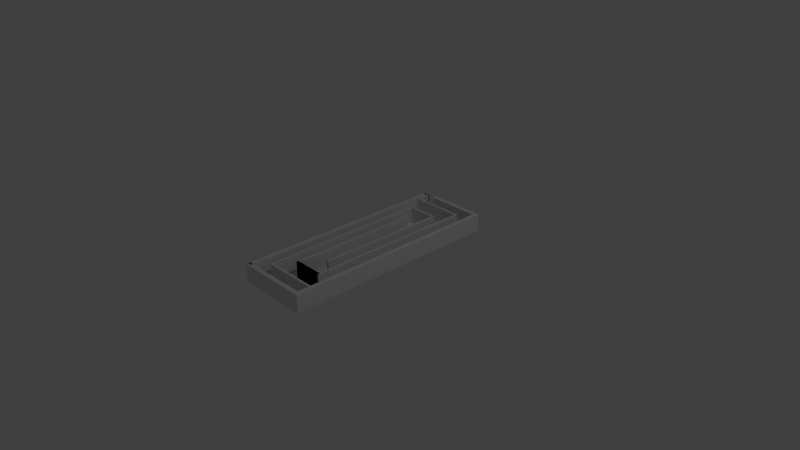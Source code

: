 # Source: maze.blend  (saved by Blender 2.79.0; exported with 4.5.12 LTS)
import bpy
from mathutils import Matrix  # noqa: F401  (used for matrix-valued properties, if any)

bpy.ops.wm.read_factory_settings(use_empty=True)
scene = bpy.context.scene
scene.name = 'Scene'

# ---- collections
col_collection_1 = bpy.data.collections.new('Collection 1'); scene.collection.children.link(col_collection_1)

# ---- world
world_world = bpy.data.worlds.new('World'); scene.world = world_world
world_world.color = (0.05088, 0.05088, 0.05088)
world_world.use_sun_shadow = False
world_world.sun_shadow_jitter_overblur = 0.0
world_world.cycles.sampling_method = 'MANUAL'

# ---- cameras
cam_camera = bpy.data.cameras.new('Camera')
cam_camera.clip_end = 100.0
cam_camera.lens = 35.0
cam_camera.sensor_width = 32.0
cam_camera.sensor_height = 18.0
cam_camera.ortho_scale = 7.314
cam_camera.dof.focus_distance = 0.0
cam_camera.dof.aperture_fstop = 128.0

# ---- lights
light_lamp = bpy.data.lights.new('Lamp', 'POINT')
light_lamp.transmission_factor = 0.0
light_lamp.cutoff_distance = 30.0
light_lamp.energy = 100.0
light_lamp.shadow_buffer_clip_start = 1.001
light_lamp.shadow_soft_size = 0.1
light_lamp.shadow_maximum_resolution = 0.006
light_lamp.use_absolute_resolution = True

# ---- meshes
me_plane_006 = bpy.data.meshes.new('Plane.006')
me_plane_006.from_pydata([(-1.0, -1.0, 0.0), (-1.0, 1.0, 0.0), (1.0, 1.0, 0.0), (-1.0, 0.0, 0.0), (0.0, -1.0, 0.0), (1.0, 0.0, 0.0), (0.0, 1.0, 0.0), (0.0, 0.0, 0.0), (-1.0, -0.5, 0.0), (0.5, -1.0, 0.0), (1.0, 0.5, 0.0), (-0.5, 1.0, 0.0), (-1.0, 0.5, 0.0), (-0.5, -1.0, 0.0), (1.0, -0.5, 0.0), (0.5, 1.0, 0.0), (0.0, 0.5, 0.0), (0.0, -0.5, 0.0), (-0.5, 0.0, 0.0), (0.5, 0.0, 0.0), (0.5, -0.5, 0.0), (-0.5, -0.5, 0.0), (-0.5, 0.5, 0.0), (0.5, 0.5, 0.0), (-1.0, -0.75, 0.0), (1.0, 0.75, 0.0), (-0.75, 1.0, 0.0), (-1.0, 0.25, 0.0), (-0.25, -1.0, 0.0), (1.0, -0.25, 0.0), (0.25, 1.0, 0.0), (0.0, 0.75, 0.0), (0.0, -0.25, 0.0), (-0.75, 0.0, 0.0), (0.25, 0.0, 0.0), (-1.0, -0.25, 0.0), (0.25, -1.0, 0.0), (1.0, 0.25, 0.0), (-0.25, 1.0, 0.0), (-1.0, 0.75, 0.0), (-0.75, -1.0, 0.0), (1.0, -0.75, 0.0), (0.75, 1.0, 0.0), (0.0, 0.25, 0.0), (0.0, -0.75, 0.0), (-0.25, 0.0, 0.0), (0.75, 0.0, 0.0), (0.5, -0.25, 0.0), (0.5, -0.75, 0.0), (0.25, -0.5, 0.0), (0.75, -0.5, 0.0), (-0.5, -0.25, 0.0), (-0.5, -0.75, 0.0), (-0.75, -0.5, 0.0), (-0.25, -0.5, 0.0), (-0.5, 0.75, 0.0), (-0.5, 0.25, 0.0), (-0.75, 0.5, 0.0), (-0.25, 0.5, 0.0), (0.5, 0.75, 0.0), (0.5, 0.25, 0.0), (0.25, 0.5, 0.0), (0.75, 0.5, 0.0), (0.75, 0.25, 0.0), (0.25, 0.25, 0.0), (0.25, 0.75, 0.0), (-0.25, 0.25, 0.0), (-0.75, 0.25, 0.0), (-0.75, 0.75, 0.0), (-0.25, -0.75, 0.0), (-0.75, -0.75, 0.0), (-0.75, -0.25, 0.0), (0.75, -0.75, 0.0), (0.25, -0.75, 0.0), (0.25, -0.25, 0.0), (0.75, -0.25, 0.0), (-0.25, -0.25, 0.0), (-0.25, 0.75, 0.0), (0.75, 0.75, 0.0), (-1.0, -0.875, 0.0), (1.0, 0.875, 0.0), (-0.875, 1.0, 0.0), (-1.0, 0.125, 0.0), (-0.125, -1.0, 0.0), (1.0, -0.125, 0.0), (0.125, 1.0, 0.0), (0.0, 0.875, 0.0), (0.0, -0.125, 0.0), (-0.875, 0.0, 0.0), (0.125, 0.0, 0.0), (-1.0, -0.375, 0.0), (0.375, -1.0, 0.0), (1.0, 0.375, 0.0), (-0.375, 1.0, 0.0), (-1.0, 0.625, 0.0), (-0.625, -1.0, 0.0), (1.0, -0.625, 0.0), (0.625, 1.0, 0.0), (0.0, 0.375, 0.0), (0.0, -0.625, 0.0), (-0.375, 0.0, 0.0), (0.625, 0.0, 0.0), (0.5, -0.125, 0.0), (0.5, -0.625, 0.0), (0.125, -0.5, 0.0), (0.625, -0.5, 0.0), (-0.5, -0.125, 0.0), (-0.5, -0.625, 0.0), (-0.875, -0.5, 0.0), (-0.375, -0.5, 0.0), (-0.5, 0.875, 0.0), (-0.5, 0.375, 0.0), (-0.875, 0.5, 0.0), (-0.375, 0.5, 0.0), (0.5, 0.875, 0.0), (0.5, 0.375, 0.0), (0.125, 0.5, 0.0), (0.625, 0.5, 0.0), (-1.0, -0.625, 0.0), (0.625, -1.0, 0.0), (1.0, 0.625, 0.0), (-0.625, 1.0, 0.0), (-1.0, 0.375, 0.0), (-0.375, -1.0, 0.0), (1.0, -0.375, 0.0), (0.375, 1.0, 0.0), (0.0, 0.625, 0.0), (0.0, -0.375, 0.0), (-0.625, 0.0, 0.0), (0.375, 0.0, 0.0), (-1.0, -0.125, 0.0), (0.125, -1.0, 0.0), (1.0, 0.125, 0.0), (-0.125, 1.0, 0.0), (-1.0, 0.875, 0.0), (-0.875, -1.0, 0.0), (1.0, -0.875, 0.0), (0.875, 1.0, 0.0), (0.0, 0.125, 0.0), (0.0, -0.875, 0.0), (-0.125, 0.0, 0.0), (0.875, 0.0, 0.0), (0.5, -0.375, 0.0), (0.5, -0.875, 0.0), (0.375, -0.5, 0.0), (0.875, -0.5, 0.0), (-0.5, -0.375, 0.0), (-0.5, -0.875, 0.0), (-0.625, -0.5, 0.0), (-0.125, -0.5, 0.0), (-0.5, 0.625, 0.0), (-0.5, 0.125, 0.0), (-0.625, 0.5, 0.0), (-0.125, 0.5, 0.0), (0.5, 0.625, 0.0), (0.5, 0.125, 0.0), (0.375, 0.5, 0.0), (0.875, 0.5, 0.0), (0.75, 0.375, 0.0), (0.75, 0.125, 0.0), (0.625, 0.25, 0.0), (0.875, 0.25, 0.0), (0.25, 0.375, 0.0), (0.25, 0.125, 0.0), (0.125, 0.25, 0.0), (0.375, 0.25, 0.0), (0.25, 0.875, 0.0), (0.25, 0.625, 0.0), (0.125, 0.75, 0.0), (0.375, 0.75, 0.0), (-0.25, 0.375, 0.0), (-0.25, 0.125, 0.0), (-0.375, 0.25, 0.0), (-0.125, 0.25, 0.0), (-0.75, 0.375, 0.0), (-0.75, 0.125, 0.0), (-0.875, 0.25, 0.0), (-0.625, 0.25, 0.0), (-0.75, 0.875, 0.0), (-0.75, 0.625, 0.0), (-0.875, 0.75, 0.0), (-0.625, 0.75, 0.0), (-0.25, -0.625, 0.0), (-0.25, -0.875, 0.0), (-0.375, -0.75, 0.0), (-0.125, -0.75, 0.0), (-0.75, -0.625, 0.0), (-0.75, -0.875, 0.0), (-0.875, -0.75, 0.0), (-0.625, -0.75, 0.0), (-0.75, -0.125, 0.0), (-0.75, -0.375, 0.0), (-0.875, -0.25, 0.0), (-0.625, -0.25, 0.0), (0.75, -0.625, 0.0), (0.75, -0.875, 0.0), (0.625, -0.75, 0.0), (0.875, -0.75, 0.0), (0.25, -0.625, 0.0), (0.25, -0.875, 0.0), (0.125, -0.75, 0.0), (0.375, -0.75, 0.0), (0.25, -0.125, 0.0), (0.25, -0.375, 0.0), (0.125, -0.25, 0.0), (0.375, -0.25, 0.0), (0.75, -0.125, 0.0), (0.75, -0.375, 0.0), (0.625, -0.25, 0.0), (0.875, -0.25, 0.0), (-0.25, -0.125, 0.0), (-0.25, -0.375, 0.0), (-0.375, -0.25, 0.0), (-0.125, -0.25, 0.0), (-0.25, 0.875, 0.0), (-0.25, 0.625, 0.0), (-0.375, 0.75, 0.0), (-0.125, 0.75, 0.0), (0.75, 0.875, 0.0), (0.75, 0.625, 0.0), (0.625, 0.75, 0.0), (0.875, 0.75, 0.0), (0.875, 0.625, 0.0), (0.625, 0.625, 0.0), (0.625, 0.875, 0.0), (-0.125, 0.625, 0.0), (-0.375, 0.625, 0.0), (-0.375, 0.875, 0.0), (-0.125, -0.375, 0.0), (-0.375, -0.375, 0.0), (-0.375, -0.125, 0.0), (0.875, -0.375, 0.0), (0.625, -0.375, 0.0), (0.625, -0.125, 0.0), (0.375, -0.375, 0.0), (0.125, -0.375, 0.0), (0.125, -0.125, 0.0), (0.375, -0.875, 0.0), (0.125, -0.875, 0.0), (0.125, -0.625, 0.0), (0.875, -0.875, 0.0), (0.625, -0.875, 0.0), (0.625, -0.625, 0.0), (-0.625, -0.375, 0.0), (-0.875, -0.375, 0.0), (-0.875, -0.125, 0.0), (-0.625, -0.875, 0.0), (-0.875, -0.875, 0.0), (-0.875, -0.625, 0.0), (-0.125, -0.875, 0.0), (-0.375, -0.875, 0.0), (-0.375, -0.625, 0.0), (-0.625, 0.625, 0.0), (-0.875, 0.625, 0.0), (-0.875, 0.875, 0.0), (-0.625, 0.125, 0.0), (-0.875, 0.125, 0.0), (-0.875, 0.375, 0.0), (-0.125, 0.125, 0.0), (-0.375, 0.125, 0.0), (-0.375, 0.375, 0.0), (0.375, 0.625, 0.0), (0.125, 0.625, 0.0), (0.125, 0.875, 0.0), (0.375, 0.125, 0.0), (0.125, 0.125, 0.0), (0.125, 0.375, 0.0), (0.875, 0.125, 0.0), (0.625, 0.125, 0.0), (0.625, 0.375, 0.0), (0.875, 0.375, 0.0), (0.375, 0.375, 0.0), (0.375, 0.875, 0.0), (-0.125, 0.375, 0.0), (-0.625, 0.375, 0.0), (-0.625, 0.875, 0.0), (-0.125, -0.625, 0.0), (-0.625, -0.625, 0.0), (-0.625, -0.125, 0.0), (0.875, -0.625, 0.0), (0.375, -0.625, 0.0), (0.375, -0.125, 0.0), (0.875, -0.125, 0.0), (-0.125, -0.125, 0.0), (-0.125, 0.875, 0.0), (0.875, 0.875, 0.0)], [], [(285, 80, 2, 137), (284, 86, 6, 133), (283, 87, 7, 140), (282, 84, 5, 141), (281, 102, 19, 129), (280, 103, 20, 144), (279, 96, 14, 145), (278, 106, 18, 128), (277, 107, 21, 148), (276, 99, 17, 149), (275, 110, 11, 121), (274, 111, 22, 152), (273, 98, 16, 153), (272, 114, 15, 125), (271, 115, 23, 156), (270, 92, 10, 157), (269, 158, 62, 117), (268, 159, 63, 160), (267, 132, 37, 161), (266, 162, 61, 116), (265, 163, 64, 164), (264, 155, 60, 165), (263, 166, 30, 85), (262, 167, 65, 168), (261, 154, 59, 169), (260, 170, 58, 113), (259, 171, 66, 172), (258, 138, 43, 173), (257, 174, 57, 112), (256, 175, 67, 176), (255, 151, 56, 177), (254, 178, 26, 81), (253, 179, 68, 180), (252, 150, 55, 181), (251, 182, 54, 109), (250, 183, 69, 184), (249, 139, 44, 185), (248, 186, 53, 108), (247, 187, 70, 188), (246, 147, 52, 189), (245, 190, 33, 88), (244, 191, 71, 192), (243, 146, 51, 193), (242, 194, 50, 105), (241, 195, 72, 196), (240, 136, 41, 197), (239, 198, 49, 104), (238, 199, 73, 200), (237, 143, 48, 201), (236, 202, 34, 89), (235, 203, 74, 204), (234, 142, 47, 205), (233, 206, 46, 101), (232, 207, 75, 208), (231, 124, 29, 209), (230, 210, 45, 100), (229, 211, 76, 212), (228, 127, 32, 213), (227, 214, 38, 93), (226, 215, 77, 216), (225, 126, 31, 217), (224, 218, 42, 97), (223, 219, 78, 220), (222, 120, 25, 221), (219, 222, 221, 78), (62, 157, 222, 219), (157, 10, 120, 222), (154, 223, 220, 59), (23, 117, 223, 154), (117, 62, 219, 223), (114, 224, 97, 15), (59, 220, 224, 114), (220, 78, 218, 224), (215, 225, 217, 77), (58, 153, 225, 215), (153, 16, 126, 225), (150, 226, 216, 55), (22, 113, 226, 150), (113, 58, 215, 226), (110, 227, 93, 11), (55, 216, 227, 110), (216, 77, 214, 227), (211, 228, 213, 76), (54, 149, 228, 211), (149, 17, 127, 228), (146, 229, 212, 51), (21, 109, 229, 146), (109, 54, 211, 229), (106, 230, 100, 18), (51, 212, 230, 106), (212, 76, 210, 230), (207, 231, 209, 75), (50, 145, 231, 207), (145, 14, 124, 231), (142, 232, 208, 47), (20, 105, 232, 142), (105, 50, 207, 232), (102, 233, 101, 19), (47, 208, 233, 102), (208, 75, 206, 233), (203, 234, 205, 74), (49, 144, 234, 203), (144, 20, 142, 234), (127, 235, 204, 32), (17, 104, 235, 127), (104, 49, 203, 235), (87, 236, 89, 7), (32, 204, 236, 87), (204, 74, 202, 236), (199, 237, 201, 73), (36, 91, 237, 199), (91, 9, 143, 237), (139, 238, 200, 44), (4, 131, 238, 139), (131, 36, 199, 238), (99, 239, 104, 17), (44, 200, 239, 99), (200, 73, 198, 239), (195, 240, 197, 72), (143, 241, 196, 48), (9, 119, 241, 143), (103, 242, 105, 20), (48, 196, 242, 103), (196, 72, 194, 242), (191, 243, 193, 71), (53, 148, 243, 191), (148, 21, 146, 243), (90, 244, 192, 35), (8, 108, 244, 90), (108, 53, 191, 244), (130, 245, 88, 3), (35, 192, 245, 130), (192, 71, 190, 245), (187, 246, 189, 70), (40, 95, 246, 187), (95, 13, 147, 246), (79, 247, 188, 24), (0, 135, 247, 79), (135, 40, 187, 247), (118, 248, 108, 8), (24, 188, 248, 118), (188, 70, 186, 248), (183, 249, 185, 69), (28, 83, 249, 183), (83, 4, 139, 249), (147, 250, 184, 52), (13, 123, 250, 147), (123, 28, 183, 250), (107, 251, 109, 21), (52, 184, 251, 107), (184, 69, 182, 251), (179, 252, 181, 68), (57, 152, 252, 179), (152, 22, 150, 252), (94, 253, 180, 39), (12, 112, 253, 94), (112, 57, 179, 253), (134, 254, 81, 1), (39, 180, 254, 134), (180, 68, 178, 254), (175, 255, 177, 67), (33, 128, 255, 175), (128, 18, 151, 255), (82, 256, 176, 27), (3, 88, 256, 82), (88, 33, 175, 256), (122, 257, 112, 12), (27, 176, 257, 122), (176, 67, 174, 257), (171, 258, 173, 66), (45, 140, 258, 171), (140, 7, 138, 258), (151, 259, 172, 56), (18, 100, 259, 151), (100, 45, 171, 259), (111, 260, 113, 22), (56, 172, 260, 111), (172, 66, 170, 260), (167, 261, 169, 65), (61, 156, 261, 167), (156, 23, 154, 261), (126, 262, 168, 31), (16, 116, 262, 126), (116, 61, 167, 262), (86, 263, 85, 6), (31, 168, 263, 86), (168, 65, 166, 263), (163, 264, 165, 64), (34, 129, 264, 163), (129, 19, 155, 264), (138, 265, 164, 43), (7, 89, 265, 138), (89, 34, 163, 265), (98, 266, 116, 16), (43, 164, 266, 98), (164, 64, 162, 266), (159, 267, 161, 63), (46, 141, 267, 159), (141, 5, 132, 267), (155, 268, 160, 60), (19, 101, 268, 155), (101, 46, 159, 268), (115, 269, 117, 23), (60, 160, 269, 115), (160, 63, 158, 269), (158, 270, 157, 62), (63, 161, 270, 158), (161, 37, 92, 270), (162, 271, 156, 61), (64, 165, 271, 162), (165, 60, 115, 271), (166, 272, 125, 30), (65, 169, 272, 166), (169, 59, 114, 272), (170, 273, 153, 58), (66, 173, 273, 170), (173, 43, 98, 273), (174, 274, 152, 57), (67, 177, 274, 174), (177, 56, 111, 274), (178, 275, 121, 26), (68, 181, 275, 178), (181, 55, 110, 275), (182, 276, 149, 54), (69, 185, 276, 182), (185, 44, 99, 276), (186, 277, 148, 53), (70, 189, 277, 186), (189, 52, 107, 277), (190, 278, 128, 33), (71, 193, 278, 190), (193, 51, 106, 278), (194, 279, 145, 50), (72, 197, 279, 194), (197, 41, 96, 279), (198, 280, 144, 49), (73, 201, 280, 198), (201, 48, 103, 280), (202, 281, 129, 34), (74, 205, 281, 202), (205, 47, 102, 281), (206, 282, 141, 46), (75, 209, 282, 206), (209, 29, 84, 282), (210, 283, 140, 45), (76, 213, 283, 210), (213, 32, 87, 283), (214, 284, 133, 38), (77, 217, 284, 214), (217, 31, 86, 284), (218, 285, 137, 42), (78, 221, 285, 218), (221, 25, 80, 285)])
me_plane_006.use_remesh_preserve_volume = False
me_plane_006.use_remesh_preserve_attributes = False
me_plane_006.use_mirror_vertex_groups = False
me_plane_006.update()
me_cube_021 = bpy.data.meshes.new('Cube.021')
me_cube_021.from_pydata([(-0.3, -0.3, -0.3), (-0.3, -0.3, 0.3), (-0.3, 0.3, -0.3), (-0.3, 0.3, 0.3), (0.3, -0.3, -0.3), (0.3, -0.3, 0.3), (0.3, 0.3, -0.3), (0.3, 0.3, 0.3)], [], [(0, 1, 3, 2), (2, 3, 7, 6), (6, 7, 5, 4), (4, 5, 1, 0), (2, 6, 4, 0), (7, 3, 1, 5)])
me_cube_021.use_remesh_preserve_volume = False
me_cube_021.use_remesh_preserve_attributes = False
me_cube_021.use_mirror_vertex_groups = False
me_cube_021.update()
me_cube_020 = bpy.data.meshes.new('Cube.020')
me_cube_020.from_pydata([(-0.3, -0.3, -0.3), (-0.3, -0.3, 0.3), (-0.3, 0.3, -0.3), (-0.3, 0.3, 0.3), (0.3, -0.3, -0.3), (0.3, -0.3, 0.3), (0.3, 0.3, -0.3), (0.3, 0.3, 0.3)], [], [(0, 1, 3, 2), (2, 3, 7, 6), (6, 7, 5, 4), (4, 5, 1, 0), (2, 6, 4, 0), (7, 3, 1, 5)])
me_cube_020.use_remesh_preserve_volume = False
me_cube_020.use_remesh_preserve_attributes = False
me_cube_020.use_mirror_vertex_groups = False
me_cube_020.update()
me_cube_019 = bpy.data.meshes.new('Cube.019')
me_cube_019.from_pydata([(-0.3, -0.3, -0.3), (-0.3, -0.3, 0.3), (-0.3, 0.3, -0.3), (-0.3, 0.3, 0.3), (0.3, -0.3, -0.3), (0.3, -0.3, 0.3), (0.3, 0.3, -0.3), (0.3, 0.3, 0.3)], [], [(0, 1, 3, 2), (2, 3, 7, 6), (6, 7, 5, 4), (4, 5, 1, 0), (2, 6, 4, 0), (7, 3, 1, 5)])
me_cube_019.use_remesh_preserve_volume = False
me_cube_019.use_remesh_preserve_attributes = False
me_cube_019.use_mirror_vertex_groups = False
me_cube_019.update()
me_cube_018 = bpy.data.meshes.new('Cube.018')
me_cube_018.from_pydata([(-0.3, -0.3, -0.3), (-0.3, -0.3, 0.3), (-0.3, 0.3, -0.3), (-0.3, 0.3, 0.3), (0.3, -0.3, -0.3), (0.3, -0.3, 0.3), (0.3, 0.3, -0.3), (0.3, 0.3, 0.3)], [], [(0, 1, 3, 2), (2, 3, 7, 6), (6, 7, 5, 4), (4, 5, 1, 0), (2, 6, 4, 0), (7, 3, 1, 5)])
me_cube_018.use_remesh_preserve_volume = False
me_cube_018.use_remesh_preserve_attributes = False
me_cube_018.use_mirror_vertex_groups = False
me_cube_018.update()
me_cube_017 = bpy.data.meshes.new('Cube.017')
me_cube_017.from_pydata([(-0.3, -0.3, -0.3), (-0.3, -0.3, 0.3), (-0.3, 0.3, -0.3), (-0.3, 0.3, 0.3), (0.3, -0.3, -0.3), (0.3, -0.3, 0.3), (0.3, 0.3, -0.3), (0.3, 0.3, 0.3)], [], [(0, 1, 3, 2), (2, 3, 7, 6), (6, 7, 5, 4), (4, 5, 1, 0), (2, 6, 4, 0), (7, 3, 1, 5)])
me_cube_017.use_remesh_preserve_volume = False
me_cube_017.use_remesh_preserve_attributes = False
me_cube_017.use_mirror_vertex_groups = False
me_cube_017.update()
me_cube_015 = bpy.data.meshes.new('Cube.015')
me_cube_015.from_pydata([(-0.3, -0.3, -0.3), (-0.3, -0.3, 0.3), (-0.3, 0.3, -0.3), (-0.3, 0.3, 0.3), (0.3, -0.3, -0.3), (0.3, -0.3, 0.3), (0.3, 0.3, -0.3), (0.3, 0.3, 0.3)], [], [(0, 1, 3, 2), (2, 3, 7, 6), (6, 7, 5, 4), (4, 5, 1, 0), (2, 6, 4, 0), (7, 3, 1, 5)])
me_cube_015.use_remesh_preserve_volume = False
me_cube_015.use_remesh_preserve_attributes = False
me_cube_015.use_mirror_vertex_groups = False
me_cube_015.update()
me_cube_014 = bpy.data.meshes.new('Cube.014')
me_cube_014.from_pydata([(-0.3, -0.3, -0.3), (-0.3, -0.3, 0.3), (-0.3, 0.3, -0.3), (-0.3, 0.3, 0.3), (0.3, -0.3, -0.3), (0.3, -0.3, 0.3), (0.3, 0.3, -0.3), (0.3, 0.3, 0.3)], [], [(0, 1, 3, 2), (2, 3, 7, 6), (6, 7, 5, 4), (4, 5, 1, 0), (2, 6, 4, 0), (7, 3, 1, 5)])
me_cube_014.use_remesh_preserve_volume = False
me_cube_014.use_remesh_preserve_attributes = False
me_cube_014.use_mirror_vertex_groups = False
me_cube_014.update()
me_cube_013 = bpy.data.meshes.new('Cube.013')
me_cube_013.from_pydata([(-0.3, -0.3, -0.3), (-0.3, -0.3, 0.3), (-0.3, 0.3, -0.3), (-0.3, 0.3, 0.3), (0.3, -0.3, -0.3), (0.3, -0.3, 0.3), (0.3, 0.3, -0.3), (0.3, 0.3, 0.3)], [], [(0, 1, 3, 2), (2, 3, 7, 6), (6, 7, 5, 4), (4, 5, 1, 0), (2, 6, 4, 0), (7, 3, 1, 5)])
me_cube_013.use_remesh_preserve_volume = False
me_cube_013.use_remesh_preserve_attributes = False
me_cube_013.use_mirror_vertex_groups = False
me_cube_013.update()
me_cube_012 = bpy.data.meshes.new('Cube.012')
me_cube_012.from_pydata([(-0.3, -0.3, -0.3), (-0.3, -0.3, 0.3), (-0.3, 0.3, -0.3), (-0.3, 0.3, 0.3), (0.3, -0.3, -0.3), (0.3, -0.3, 0.3), (0.3, 0.3, -0.3), (0.3, 0.3, 0.3)], [], [(0, 1, 3, 2), (2, 3, 7, 6), (6, 7, 5, 4), (4, 5, 1, 0), (2, 6, 4, 0), (7, 3, 1, 5)])
me_cube_012.use_remesh_preserve_volume = False
me_cube_012.use_remesh_preserve_attributes = False
me_cube_012.use_mirror_vertex_groups = False
me_cube_012.update()
me_cube_005 = bpy.data.meshes.new('Cube.005')
me_cube_005.from_pydata([(-0.3, -0.3, -0.3), (-0.3, -0.3, 0.3), (-0.3, 0.3, -0.3), (-0.3, 0.3, 0.3), (0.3, -0.3, -0.3), (0.3, -0.3, 0.3), (0.3, 0.3, -0.3), (0.3, 0.3, 0.3)], [], [(0, 1, 3, 2), (2, 3, 7, 6), (6, 7, 5, 4), (4, 5, 1, 0), (2, 6, 4, 0), (7, 3, 1, 5)])
me_cube_005.use_remesh_preserve_volume = False
me_cube_005.use_remesh_preserve_attributes = False
me_cube_005.use_mirror_vertex_groups = False
me_cube_005.update()
me_cube_004 = bpy.data.meshes.new('Cube.004')
me_cube_004.from_pydata([(-0.3, -0.3, -0.3), (-0.3, -0.3, 0.3), (-0.3, 0.3, -0.3), (-0.3, 0.3, 0.3), (0.3, -0.3, -0.3), (0.3, -0.3, 0.3), (0.3, 0.3, -0.3), (0.3, 0.3, 0.3)], [], [(0, 1, 3, 2), (2, 3, 7, 6), (6, 7, 5, 4), (4, 5, 1, 0), (2, 6, 4, 0), (7, 3, 1, 5)])
me_cube_004.use_remesh_preserve_volume = False
me_cube_004.use_remesh_preserve_attributes = False
me_cube_004.use_mirror_vertex_groups = False
me_cube_004.update()
me_cube_003 = bpy.data.meshes.new('Cube.003')
me_cube_003.from_pydata([(-0.3, -0.3, -0.3), (-0.3, -0.3, 0.3), (-0.3, 0.3, -0.3), (-0.3, 0.3, 0.3), (0.3, -0.3, -0.3), (0.3, -0.3, 0.3), (0.3, 0.3, -0.3), (0.3, 0.3, 0.3)], [], [(0, 1, 3, 2), (2, 3, 7, 6), (6, 7, 5, 4), (4, 5, 1, 0), (2, 6, 4, 0), (7, 3, 1, 5)])
me_cube_003.use_remesh_preserve_volume = False
me_cube_003.use_remesh_preserve_attributes = False
me_cube_003.use_mirror_vertex_groups = False
me_cube_003.update()
me_cube_002 = bpy.data.meshes.new('Cube.002')
me_cube_002.from_pydata([(-0.3, -0.3, -0.3), (-0.3, -0.3, 0.3), (-0.3, 0.3, -0.3), (-0.3, 0.3, 0.3), (0.3, -0.3, -0.3), (0.3, -0.3, 0.3), (0.3, 0.3, -0.3), (0.3, 0.3, 0.3)], [], [(0, 1, 3, 2), (2, 3, 7, 6), (6, 7, 5, 4), (4, 5, 1, 0), (2, 6, 4, 0), (7, 3, 1, 5)])
me_cube_002.use_remesh_preserve_volume = False
me_cube_002.use_remesh_preserve_attributes = False
me_cube_002.use_mirror_vertex_groups = False
me_cube_002.update()
me_cube_001 = bpy.data.meshes.new('Cube.001')
me_cube_001.from_pydata([(-0.3, -0.3, -0.3), (-0.3, -0.3, 0.3), (-0.3, 0.3, -0.3), (-0.3, 0.3, 0.3), (0.3, -0.3, -0.3), (0.3, -0.3, 0.3), (0.3, 0.3, -0.3), (0.3, 0.3, 0.3), (-0.3, 0.0, -0.3), (-0.3, -0.3, 0.0), (-0.3, 0.0, 0.3), (-0.3, 0.3, 0.0), (0.0, 0.3, -0.3), (0.0, 0.3, 0.3), (0.3, 0.3, 0.0), (0.3, 0.0, -0.3), (0.3, 0.0, 0.3), (0.3, -0.3, 0.0), (0.0, -0.3, -0.3), (0.0, -0.3, 0.3), (0.0, 0.0, 0.3), (0.0, 0.0, -0.3), (0.0, -0.3, 0.0), (0.3, 0.0, 0.0), (0.0, 0.3, 0.0), (-0.3, 0.0, 0.0), (-0.3, -0.15, -0.3), (-0.3, -0.3, 0.15), (-0.3, 0.15, 0.3), (-0.3, 0.3, -0.15), (-0.15, 0.3, -0.3), (0.15, 0.3, 0.3), (0.3, 0.3, -0.15), (0.3, 0.15, -0.3), (0.3, -0.15, 0.3), (0.3, -0.3, -0.15), (0.15, -0.3, -0.3), (-0.15, -0.3, 0.3), (-0.3, 0.15, -0.3), (-0.3, -0.3, -0.15), (-0.3, -0.15, 0.3), (-0.3, 0.3, 0.15), (0.15, 0.3, -0.3), (-0.15, 0.3, 0.3), (0.3, 0.3, 0.15), (0.3, -0.15, -0.3), (0.3, 0.15, 0.3), (0.3, -0.3, 0.15), (-0.15, -0.3, -0.3), (0.15, -0.3, 0.3), (0.0, -0.15, 0.3), (0.0, 0.15, 0.3), (0.15, 0.0, 0.3), (-0.15, 0.0, 0.3), (0.0, -0.15, -0.3), (0.0, 0.15, -0.3), (-0.15, 0.0, -0.3), (0.15, 0.0, -0.3), (-0.15, -0.3, 0.0), (0.15, -0.3, 0.0), (0.0, -0.3, -0.15), (0.0, -0.3, 0.15), (0.3, -0.15, 0.0), (0.3, 0.15, 0.0), (0.3, 0.0, -0.15), (0.3, 0.0, 0.15), (0.15, 0.3, 0.0), (-0.15, 0.3, 0.0), (0.0, 0.3, -0.15), (0.0, 0.3, 0.15), (-0.3, 0.15, 0.0), (-0.3, -0.15, 0.0), (-0.3, 0.0, -0.15), (-0.3, 0.0, 0.15), (-0.3, -0.15, 0.15), (-0.3, -0.15, -0.15), (-0.3, 0.15, -0.15), (-0.15, 0.3, 0.15), (-0.15, 0.3, -0.15), (0.15, 0.3, -0.15), (0.3, 0.15, 0.15), (0.3, 0.15, -0.15), (0.3, -0.15, -0.15), (0.15, -0.3, 0.15), (0.15, -0.3, -0.15), (-0.15, -0.3, -0.15), (0.15, 0.15, -0.3), (-0.15, 0.15, -0.3), (-0.15, -0.15, -0.3), (-0.15, 0.15, 0.3), (0.15, 0.15, 0.3), (0.15, -0.15, 0.3), (-0.15, -0.15, 0.3), (0.15, -0.15, -0.3), (-0.15, -0.3, 0.15), (0.3, -0.15, 0.15), (0.15, 0.3, 0.15), (-0.3, 0.15, 0.15), (-0.3, -0.225, -0.3), (-0.3, -0.3, 0.225), (-0.3, 0.225, 0.3), (-0.3, 0.3, -0.225), (-0.225, 0.3, -0.3), (0.225, 0.3, 0.3), (0.3, 0.3, -0.225), (0.3, 0.225, -0.3), (0.3, -0.225, 0.3), (0.3, -0.3, -0.225), (0.225, -0.3, -0.3), (-0.3, 0.075, -0.3), (-0.3, -0.3, -0.075), (-0.3, -0.075, 0.3), (-0.3, 0.3, 0.075), (0.075, 0.3, -0.3), (-0.075, 0.3, 0.3), (0.3, 0.3, 0.075), (0.3, -0.075, -0.3), (0.3, 0.075, 0.3), (0.3, -0.3, 0.075), (-0.075, -0.3, -0.3), (0.075, -0.3, 0.3), (0.0, -0.225, 0.3), (0.0, 0.075, 0.3), (0.225, 0.0, 0.3), (-0.075, 0.0, 0.3), (0.0, -0.225, -0.3), (0.0, 0.075, -0.3), (-0.225, 0.0, -0.3), (0.075, 0.0, -0.3), (0.075, -0.3, 0.0), (0.0, -0.3, -0.225), (0.0, -0.3, 0.075), (0.3, -0.225, 0.0), (0.3, 0.075, 0.0), (0.3, 0.0, -0.225), (0.3, 0.0, 0.075), (0.225, 0.3, 0.0), (-0.075, 0.3, 0.0), (0.0, 0.3, -0.225), (0.0, 0.3, 0.075), (-0.3, 0.225, 0.0), (-0.3, -0.075, 0.0), (-0.3, 0.0, -0.225), (-0.3, 0.0, 0.075), (-0.3, -0.075, -0.3), (-0.3, -0.3, 0.075), (-0.3, 0.075, 0.3), (-0.3, 0.3, -0.075), (-0.075, 0.3, -0.3), (0.075, 0.3, 0.3), (0.3, 0.3, -0.075), (0.3, 0.075, -0.3), (0.3, -0.075, 0.3), (0.3, -0.3, -0.075), (0.075, -0.3, -0.3), (-0.075, -0.3, 0.3), (-0.3, 0.225, -0.3), (-0.3, -0.3, -0.225), (-0.3, -0.225, 0.3), (-0.3, 0.3, 0.225), (0.225, 0.3, -0.3), (0.3, 0.3, 0.225), (0.3, -0.225, -0.3), (0.3, 0.225, 0.3), (0.3, -0.3, 0.225), (-0.225, -0.3, -0.3), (0.225, -0.3, 0.3), (0.0, -0.075, 0.3), (0.0, 0.225, 0.3), (0.075, 0.0, 0.3), (0.0, -0.075, -0.3), (0.0, 0.225, -0.3), (-0.075, 0.0, -0.3), (0.225, 0.0, -0.3), (-0.075, -0.3, 0.0), (0.225, -0.3, 0.0), (0.0, -0.3, -0.075), (0.0, -0.3, 0.225), (0.3, -0.075, 0.0), (0.3, 0.225, 0.0), (0.3, 0.0, -0.075), (0.3, 0.0, 0.225), (0.075, 0.3, 0.0), (0.0, 0.3, -0.075), (0.0, 0.3, 0.225), (-0.3, 0.075, 0.0), (-0.3, -0.225, 0.0), (-0.3, 0.0, -0.075), (-0.3, 0.0, 0.225), (-0.3, -0.075, 0.15), (-0.3, -0.225, 0.15), (-0.3, -0.15, 0.075), (-0.3, -0.15, 0.225), (-0.3, -0.075, -0.15), (-0.3, -0.225, -0.15), (-0.3, -0.15, -0.225), (-0.3, -0.15, -0.075), (-0.3, 0.225, -0.15), (-0.3, 0.075, -0.15), (-0.3, 0.15, -0.225), (-0.3, 0.15, -0.075), (-0.075, 0.3, 0.15), (-0.15, 0.3, 0.075), (-0.15, 0.3, 0.225), (-0.075, 0.3, -0.15), (-0.15, 0.3, -0.225), (-0.15, 0.3, -0.075), (0.225, 0.3, -0.15), (0.075, 0.3, -0.15), (0.15, 0.3, -0.225), (0.15, 0.3, -0.075), (0.3, 0.075, 0.15), (0.3, 0.225, 0.15), (0.3, 0.15, 0.075), (0.3, 0.15, 0.225), (0.3, 0.075, -0.15), (0.3, 0.225, -0.15), (0.3, 0.15, -0.225), (0.3, 0.15, -0.075), (0.3, -0.225, -0.15), (0.3, -0.075, -0.15), (0.3, -0.15, -0.225), (0.3, -0.15, -0.075), (0.075, -0.3, 0.15), (0.225, -0.3, 0.15), (0.15, -0.3, 0.075), (0.15, -0.3, 0.225), (0.075, -0.3, -0.15), (0.225, -0.3, -0.15), (0.15, -0.3, -0.225), (0.15, -0.3, -0.075), (-0.075, -0.3, -0.15), (-0.15, -0.3, -0.225), (-0.15, -0.3, -0.075), (0.15, 0.075, -0.3), (0.15, 0.225, -0.3), (0.075, 0.15, -0.3), (0.225, 0.15, -0.3), (-0.15, 0.075, -0.3), (-0.15, 0.225, -0.3), (-0.225, 0.15, -0.3), (-0.075, 0.15, -0.3), (-0.15, -0.225, -0.3), (-0.15, -0.075, -0.3), (-0.225, -0.15, -0.3), (-0.075, -0.15, -0.3), (-0.15, 0.075, 0.3), (-0.15, 0.225, 0.3), (-0.075, 0.15, 0.3), (0.15, 0.075, 0.3), (0.15, 0.225, 0.3), (0.225, 0.15, 0.3), (0.075, 0.15, 0.3), (0.15, -0.225, 0.3), (0.15, -0.075, 0.3), (0.225, -0.15, 0.3), (0.075, -0.15, 0.3), (-0.15, -0.225, 0.3), (-0.15, -0.075, 0.3), (-0.075, -0.15, 0.3), (0.15, -0.225, -0.3), (0.15, -0.075, -0.3), (0.075, -0.15, -0.3), (0.225, -0.15, -0.3), (-0.075, -0.3, 0.15), (-0.15, -0.3, 0.075), (-0.15, -0.3, 0.225), (0.3, -0.225, 0.15), (0.3, -0.075, 0.15), (0.3, -0.15, 0.075), (0.3, -0.15, 0.225), (0.225, 0.3, 0.15), (0.075, 0.3, 0.15), (0.15, 0.3, 0.075), (0.15, 0.3, 0.225), (-0.3, 0.225, 0.15), (-0.3, 0.075, 0.15), (-0.3, 0.15, 0.075), (-0.3, 0.15, 0.225), (-0.3, 0.075, 0.225), (-0.3, 0.075, 0.075), (-0.3, 0.225, 0.075), (0.075, 0.3, 0.225), (0.075, 0.3, 0.075), (0.225, 0.3, 0.075), (0.3, -0.075, 0.225), (0.3, -0.075, 0.075), (0.3, -0.225, 0.075), (-0.075, -0.3, 0.225), (-0.075, -0.3, 0.075), (0.225, -0.075, -0.3), (0.075, -0.075, -0.3), (0.075, -0.225, -0.3), (-0.075, -0.075, 0.3), (-0.075, -0.225, 0.3), (0.075, -0.075, 0.3), (0.225, -0.075, 0.3), (0.225, -0.225, 0.3), (0.075, 0.225, 0.3), (0.225, 0.225, 0.3), (0.225, 0.075, 0.3), (-0.075, 0.225, 0.3), (-0.075, 0.075, 0.3), (-0.075, -0.075, -0.3), (-0.225, -0.075, -0.3), (-0.225, -0.225, -0.3), (-0.075, 0.225, -0.3), (-0.225, 0.225, -0.3), (-0.225, 0.075, -0.3), (0.225, 0.225, -0.3), (0.075, 0.225, -0.3), (0.075, 0.075, -0.3), (-0.075, -0.3, -0.075), (-0.075, -0.3, -0.225), (0.225, -0.3, -0.075), (0.225, -0.3, -0.225), (0.075, -0.3, -0.225), (0.225, -0.3, 0.225), (0.225, -0.3, 0.075), (0.075, -0.3, 0.075), (0.3, -0.075, -0.075), (0.3, -0.075, -0.225), (0.3, -0.225, -0.225), (0.3, 0.225, -0.075), (0.3, 0.225, -0.225), (0.3, 0.075, -0.225), (0.3, 0.225, 0.225), (0.3, 0.225, 0.075), (0.3, 0.075, 0.075), (0.075, 0.3, -0.075), (0.075, 0.3, -0.225), (0.225, 0.3, -0.225), (-0.075, 0.3, -0.225), (-0.075, 0.3, 0.075), (-0.3, 0.075, -0.075), (-0.3, 0.075, -0.225), (-0.3, 0.225, -0.225), (-0.3, -0.225, -0.075), (-0.3, -0.225, -0.225), (-0.3, -0.075, -0.225), (-0.3, -0.225, 0.225), (-0.3, -0.225, 0.075), (-0.3, -0.075, 0.075), (-0.3, -0.075, 0.225), (-0.3, -0.075, -0.075), (-0.3, 0.225, -0.075), (-0.075, 0.3, 0.225), (-0.075, 0.3, -0.075), (0.225, 0.3, -0.075), (0.3, 0.075, 0.225), (0.3, 0.075, -0.075), (0.3, -0.225, -0.075), (0.075, -0.3, 0.225), (0.075, -0.3, -0.075), (0.225, 0.075, -0.3), (-0.075, 0.075, -0.3), (-0.075, -0.225, -0.3), (0.075, 0.075, 0.3), (0.075, -0.225, 0.3), (0.225, -0.225, -0.3), (0.3, -0.225, 0.225), (0.225, 0.3, 0.225), (-0.3, 0.225, 0.225), (-0.3, -0.2625, -0.3), (-0.3, -0.3, 0.2625), (-0.3, 0.2625, 0.3), (-0.3, 0.3, -0.2625), (-0.2625, 0.3, -0.3), (0.2625, 0.3, 0.3), (0.3, 0.3, -0.2625), (0.3, 0.2625, -0.3), (0.3, -0.2625, 0.3), (0.3, -0.3, -0.2625), (0.2625, -0.3, -0.3), (-0.2625, -0.3, 0.3), (-0.3, 0.0375, -0.3), (-0.3, -0.3, -0.0375), (-0.3, -0.0375, 0.3), (-0.3, 0.3, 0.0375), (0.0375, 0.3, -0.3), (-0.0375, 0.3, 0.3), (0.3, 0.3, 0.0375), (0.3, -0.0375, -0.3), (0.3, 0.0375, 0.3), (0.3, -0.3, 0.0375), (-0.0375, -0.3, -0.3), (0.0375, -0.3, 0.3), (0.0, -0.2625, 0.3), (0.0, 0.0375, 0.3), (0.2625, 0.0, 0.3), (-0.0375, 0.0, 0.3), (0.0, -0.2625, -0.3), (0.0, 0.0375, -0.3), (-0.2625, 0.0, -0.3), (0.0375, 0.0, -0.3), (-0.2625, -0.3, 0.0), (0.0375, -0.3, 0.0), (0.0, -0.3, -0.2625), (0.0, -0.3, 0.0375), (0.3, -0.2625, 0.0), (0.3, 0.0375, 0.0), (0.3, 0.0, -0.2625), (0.3, 0.0, 0.0375), (0.2625, 0.3, 0.0), (-0.0375, 0.3, 0.0), (0.0, 0.3, -0.2625), (0.0, 0.3, 0.0375), (-0.3, 0.2625, 0.0), (-0.3, -0.0375, 0.0), (-0.3, 0.0, -0.2625), (-0.3, 0.0, 0.0375), (-0.3, -0.1125, -0.3), (-0.3, -0.3, 0.1125), (-0.3, 0.1125, 0.3), (-0.3, 0.3, -0.1125), (-0.1125, 0.3, -0.3), (0.1125, 0.3, 0.3), (0.3, 0.3, -0.1125), (0.3, 0.1125, -0.3), (0.3, -0.1125, 0.3), (0.3, -0.3, -0.1125), (0.1125, -0.3, -0.3), (-0.1125, -0.3, 0.3), (-0.3, 0.1875, -0.3), (-0.3, -0.3, -0.1875), (-0.3, -0.1875, 0.3), (-0.3, 0.3, 0.1875), (0.1875, 0.3, -0.3), (-0.1875, 0.3, 0.3), (0.3, 0.3, 0.1875), (0.3, -0.1875, -0.3), (0.3, 0.1875, 0.3), (0.3, -0.3, 0.1875), (-0.1875, -0.3, -0.3), (0.1875, -0.3, 0.3), (0.0, -0.1125, 0.3), (0.0, 0.1875, 0.3), (0.1125, 0.0, 0.3), (-0.1875, 0.0, 0.3), (0.0, -0.1125, -0.3), (0.0, 0.1875, -0.3), (-0.1125, 0.0, -0.3), (0.1875, 0.0, -0.3), (-0.1125, -0.3, 0.0), (0.1875, -0.3, 0.0), (0.0, -0.3, -0.1125), (0.0, -0.3, 0.1875), (0.3, -0.1125, 0.0), (0.3, 0.1875, 0.0), (0.3, 0.0, -0.1125), (0.3, 0.0, 0.1875), (0.1125, 0.3, 0.0), (-0.1875, 0.3, 0.0), (0.0, 0.3, -0.1125), (0.0, 0.3, 0.1875), (-0.3, 0.1125, 0.0), (-0.3, -0.1875, 0.0), (-0.3, 0.0, -0.1125), (-0.3, 0.0, 0.1875), (-0.3, -0.0375, 0.15), (-0.3, -0.1875, 0.15), (-0.3, -0.15, 0.0375), (-0.3, -0.15, 0.1875), (-0.3, -0.0375, -0.15), (-0.3, -0.1875, -0.15), (-0.3, -0.15, -0.2625), (-0.3, -0.15, -0.1125), (-0.3, 0.2625, -0.15), (-0.3, 0.1125, -0.15), (-0.3, 0.15, -0.2625), (-0.3, 0.15, -0.1125), (-0.0375, 0.3, 0.15), (-0.1875, 0.3, 0.15), (-0.15, 0.3, 0.0375), (-0.15, 0.3, 0.1875), (-0.0375, 0.3, -0.15), (-0.1875, 0.3, -0.15), (-0.15, 0.3, -0.2625), (-0.15, 0.3, -0.1125), (0.2625, 0.3, -0.15), (0.1125, 0.3, -0.15), (0.15, 0.3, -0.2625), (0.15, 0.3, -0.1125), (0.3, 0.0375, 0.15), (0.3, 0.1875, 0.15), (0.3, 0.15, 0.0375), (0.3, 0.15, 0.1875), (0.3, 0.0375, -0.15), (0.3, 0.1875, -0.15), (0.3, 0.15, -0.2625), (0.3, 0.15, -0.1125), (0.3, -0.2625, -0.15), (0.3, -0.1125, -0.15), (0.3, -0.15, -0.2625), (0.3, -0.15, -0.1125), (0.0375, -0.3, 0.15), (0.1875, -0.3, 0.15), (0.15, -0.3, 0.0375), (0.15, -0.3, 0.1875), (0.0375, -0.3, -0.15), (0.1875, -0.3, -0.15), (0.15, -0.3, -0.2625), (0.15, -0.3, -0.1125), (-0.2625, -0.3, -0.15), (-0.1125, -0.3, -0.15), (-0.15, -0.3, -0.2625), (-0.15, -0.3, -0.1125), (0.15, 0.0375, -0.3), (0.15, 0.1875, -0.3), (0.0375, 0.15, -0.3), (0.1875, 0.15, -0.3), (-0.15, 0.0375, -0.3), (-0.15, 0.1875, -0.3), (-0.2625, 0.15, -0.3), (-0.1125, 0.15, -0.3), (-0.15, -0.2625, -0.3), (-0.15, -0.1125, -0.3), (-0.2625, -0.15, -0.3), (-0.1125, -0.15, -0.3), (-0.15, 0.0375, 0.3), (-0.15, 0.1875, 0.3), (-0.0375, 0.15, 0.3), (-0.1875, 0.15, 0.3), (0.15, 0.0375, 0.3), (0.15, 0.1875, 0.3), (0.2625, 0.15, 0.3), (0.1125, 0.15, 0.3), (0.15, -0.2625, 0.3), (0.15, -0.1125, 0.3), (0.2625, -0.15, 0.3), (0.1125, -0.15, 0.3), (-0.15, -0.2625, 0.3), (-0.15, -0.1125, 0.3), (-0.0375, -0.15, 0.3), (-0.1875, -0.15, 0.3), (0.15, -0.2625, -0.3), (0.15, -0.1125, -0.3), (0.0375, -0.15, -0.3), (0.1875, -0.15, -0.3), (-0.2625, -0.3, 0.15), (-0.1125, -0.3, 0.15), (-0.15, -0.3, 0.0375), (-0.15, -0.3, 0.1875), (0.3, -0.2625, 0.15), (0.3, -0.1125, 0.15), (0.3, -0.15, 0.0375), (0.3, -0.15, 0.1875), (0.2625, 0.3, 0.15), (0.1125, 0.3, 0.15), (0.15, 0.3, 0.0375), (0.15, 0.3, 0.1875), (-0.3, 0.2625, 0.15), (-0.3, 0.1125, 0.15), (-0.3, 0.15, 0.0375), (-0.3, 0.15, 0.1875), (-0.3, -0.1875, -0.3), (-0.3, -0.3, 0.1875), (-0.3, 0.1875, 0.3), (-0.3, 0.3, -0.1875), (-0.1875, 0.3, -0.3), (0.1875, 0.3, 0.3), (0.3, 0.3, -0.1875), (0.3, 0.1875, -0.3), (0.3, -0.1875, 0.3), (0.3, -0.3, -0.1875), (0.1875, -0.3, -0.3), (-0.1875, -0.3, 0.3), (-0.3, 0.1125, -0.3), (-0.3, -0.3, -0.1125), (-0.3, -0.1125, 0.3), (-0.3, 0.3, 0.1125), (0.1125, 0.3, -0.3), (-0.1125, 0.3, 0.3), (0.3, 0.3, 0.1125), (0.3, -0.1125, -0.3), (0.3, 0.1125, 0.3), (0.3, -0.3, 0.1125), (-0.1125, -0.3, -0.3), (0.1125, -0.3, 0.3), (0.0, -0.1875, 0.3), (0.0, 0.1125, 0.3), (0.1875, 0.0, 0.3), (-0.1125, 0.0, 0.3), (0.0, -0.1875, -0.3), (0.0, 0.1125, -0.3), (-0.1875, 0.0, -0.3), (0.1125, 0.0, -0.3), (-0.1875, -0.3, 0.0), (0.1125, -0.3, 0.0), (0.0, -0.3, -0.1875), (0.0, -0.3, 0.1125), (0.3, -0.1875, 0.0), (0.3, 0.1125, 0.0), (0.3, 0.0, -0.1875), (0.3, 0.0, 0.1125), (0.1875, 0.3, 0.0), (-0.1125, 0.3, 0.0), (0.0, 0.3, -0.1875), (0.0, 0.3, 0.1125), (-0.3, 0.1875, 0.0), (-0.3, -0.1125, 0.0), (-0.3, 0.0, -0.1875), (-0.3, 0.0, 0.1125), (-0.3, -0.0375, -0.3), (-0.3, -0.3, 0.0375), (-0.3, 0.0375, 0.3), (-0.3, 0.3, -0.0375), (-0.0375, 0.3, -0.3), (0.0375, 0.3, 0.3), (0.3, 0.3, -0.0375), (0.3, 0.0375, -0.3), (0.3, -0.0375, 0.3), (0.3, -0.3, -0.0375), (0.0375, -0.3, -0.3), (-0.0375, -0.3, 0.3), (-0.3, 0.2625, -0.3), (-0.3, -0.3, -0.2625), (-0.3, -0.2625, 0.3), (-0.3, 0.3, 0.2625), (0.2625, 0.3, -0.3), (-0.2625, 0.3, 0.3), (0.3, 0.3, 0.2625), (0.3, -0.2625, -0.3), (0.3, 0.2625, 0.3), (0.3, -0.3, 0.2625), (-0.2625, -0.3, -0.3), (0.2625, -0.3, 0.3), (0.0, -0.0375, 0.3), (0.0, 0.2625, 0.3), (0.0375, 0.0, 0.3), (-0.2625, 0.0, 0.3), (0.0, -0.0375, -0.3), (0.0, 0.2625, -0.3), (-0.0375, 0.0, -0.3), (0.2625, 0.0, -0.3), (-0.0375, -0.3, 0.0), (0.2625, -0.3, 0.0), (0.0, -0.3, -0.0375), (0.0, -0.3, 0.2625), (0.3, -0.0375, 0.0), (0.3, 0.2625, 0.0), (0.3, 0.0, -0.0375), (0.3, 0.0, 0.2625), (0.0375, 0.3, 0.0), (-0.2625, 0.3, 0.0), (0.0, 0.3, -0.0375), (0.0, 0.3, 0.2625), (-0.3, 0.0375, 0.0), (-0.3, -0.2625, 0.0), (-0.3, 0.0, -0.0375), (-0.3, 0.0, 0.2625), (-0.3, -0.1125, 0.15), (-0.3, -0.2625, 0.15), (-0.3, -0.15, 0.1125), (-0.3, -0.15, 0.2625), (-0.3, -0.1125, -0.15), (-0.3, -0.2625, -0.15), (-0.3, -0.15, -0.1875), (-0.3, -0.15, -0.0375), (-0.3, 0.1875, -0.15), (-0.3, 0.0375, -0.15), (-0.3, 0.15, -0.1875), (-0.3, 0.15, -0.0375), (-0.1125, 0.3, 0.15), (-0.2625, 0.3, 0.15), (-0.15, 0.3, 0.1125), (-0.15, 0.3, 0.2625), (-0.1125, 0.3, -0.15), (-0.2625, 0.3, -0.15), (-0.15, 0.3, -0.1875), (-0.15, 0.3, -0.0375), (0.1875, 0.3, -0.15), (0.0375, 0.3, -0.15), (0.15, 0.3, -0.1875), (0.15, 0.3, -0.0375), (0.3, 0.1125, 0.15), (0.3, 0.2625, 0.15), (0.3, 0.15, 0.1125), (0.3, 0.15, 0.2625), (0.3, 0.1125, -0.15), (0.3, 0.2625, -0.15), (0.3, 0.15, -0.1875), (0.3, 0.15, -0.0375), (0.3, -0.1875, -0.15), (0.3, -0.0375, -0.15), (0.3, -0.15, -0.1875), (0.3, -0.15, -0.0375), (0.1125, -0.3, 0.15), (0.2625, -0.3, 0.15), (0.15, -0.3, 0.1125), (0.15, -0.3, 0.2625), (0.1125, -0.3, -0.15), (0.2625, -0.3, -0.15), (0.15, -0.3, -0.1875), (0.15, -0.3, -0.0375), (-0.1875, -0.3, -0.15), (-0.0375, -0.3, -0.15), (-0.15, -0.3, -0.1875), (-0.15, -0.3, -0.0375), (0.15, 0.1125, -0.3), (0.15, 0.2625, -0.3), (0.1125, 0.15, -0.3), (0.2625, 0.15, -0.3), (-0.15, 0.1125, -0.3), (-0.15, 0.2625, -0.3), (-0.1875, 0.15, -0.3), (-0.0375, 0.15, -0.3), (-0.15, -0.1875, -0.3), (-0.15, -0.0375, -0.3), (-0.1875, -0.15, -0.3), (-0.0375, -0.15, -0.3), (-0.15, 0.1125, 0.3), (-0.15, 0.2625, 0.3), (-0.1125, 0.15, 0.3), (-0.2625, 0.15, 0.3), (0.15, 0.1125, 0.3), (0.15, 0.2625, 0.3), (0.1875, 0.15, 0.3), (0.0375, 0.15, 0.3), (0.15, -0.1875, 0.3), (0.15, -0.0375, 0.3), (0.1875, -0.15, 0.3), (0.0375, -0.15, 0.3), (-0.15, -0.1875, 0.3), (-0.15, -0.0375, 0.3), (-0.1125, -0.15, 0.3), (-0.2625, -0.15, 0.3), (0.15, -0.1875, -0.3), (0.15, -0.0375, -0.3), (0.1125, -0.15, -0.3), (0.2625, -0.15, -0.3), (-0.1875, -0.3, 0.15), (-0.0375, -0.3, 0.15), (-0.15, -0.3, 0.1125), (-0.15, -0.3, 0.2625), (0.3, -0.1875, 0.15), (0.3, -0.0375, 0.15), (0.3, -0.15, 0.1125), (0.3, -0.15, 0.2625), (0.1875, 0.3, 0.15), (0.0375, 0.3, 0.15), (0.15, 0.3, 0.1125), (0.15, 0.3, 0.2625), (-0.3, 0.1875, 0.15), (-0.3, 0.0375, 0.15), (-0.3, 0.15, 0.1125), (-0.3, 0.15, 0.2625), (-0.3, 0.1125, 0.225), (-0.3, 0.0375, 0.225), (-0.3, 0.075, 0.1875), (-0.3, 0.075, 0.2625), (-0.3, 0.1125, 0.075), (-0.3, 0.0375, 0.075), (-0.3, 0.075, 0.0375), (-0.3, 0.075, 0.1125), (-0.3, 0.2625, 0.075), (-0.3, 0.1875, 0.075), (-0.3, 0.225, 0.0375), (-0.3, 0.225, 0.1125), (0.1125, 0.3, 0.225), (0.0375, 0.3, 0.225), (0.075, 0.3, 0.1875), (0.075, 0.3, 0.2625), (0.1125, 0.3, 0.075), (0.0375, 0.3, 0.075), (0.075, 0.3, 0.0375), (0.075, 0.3, 0.1125), (0.2625, 0.3, 0.075), (0.1875, 0.3, 0.075), (0.225, 0.3, 0.0375), (0.225, 0.3, 0.1125), (0.3, -0.1125, 0.225), (0.3, -0.0375, 0.225), (0.3, -0.075, 0.1875), (0.3, -0.075, 0.2625), (0.3, -0.1125, 0.075), (0.3, -0.0375, 0.075), (0.3, -0.075, 0.0375), (0.3, -0.075, 0.1125), (0.3, -0.2625, 0.075), (0.3, -0.1875, 0.075), (0.3, -0.225, 0.0375), (0.3, -0.225, 0.1125), (-0.1125, -0.3, 0.225), (-0.0375, -0.3, 0.225), (-0.075, -0.3, 0.1875), (-0.075, -0.3, 0.2625), (-0.1125, -0.3, 0.075), (-0.0375, -0.3, 0.075), (-0.075, -0.3, 0.0375), (-0.075, -0.3, 0.1125), (-0.2625, -0.3, 0.075), (-0.1875, -0.3, 0.075), (0.225, -0.1125, -0.3), (0.225, -0.0375, -0.3), (0.1875, -0.075, -0.3), (0.2625, -0.075, -0.3), (0.075, -0.1125, -0.3), (0.075, -0.0375, -0.3), (0.0375, -0.075, -0.3), (0.1125, -0.075, -0.3), (0.075, -0.2625, -0.3), (0.075, -0.1875, -0.3), (0.0375, -0.225, -0.3), (0.1125, -0.225, -0.3), (-0.1875, -0.075, 0.3), (-0.2625, -0.075, 0.3), (-0.075, -0.1125, 0.3), (-0.075, -0.0375, 0.3), (-0.0375, -0.075, 0.3), (-0.1125, -0.075, 0.3), (-0.075, -0.2625, 0.3), (-0.075, -0.1875, 0.3), (-0.0375, -0.225, 0.3), (-0.1125, -0.225, 0.3), (0.075, -0.1125, 0.3), (0.075, -0.0375, 0.3), (0.1125, -0.075, 0.3), (0.0375, -0.075, 0.3), (0.225, -0.1125, 0.3), (0.225, -0.0375, 0.3), (0.2625, -0.075, 0.3), (0.1875, -0.075, 0.3), (0.225, -0.2625, 0.3), (0.225, -0.1875, 0.3), (0.2625, -0.225, 0.3), (0.1875, -0.225, 0.3), (0.075, 0.1875, 0.3), (0.075, 0.2625, 0.3), (0.1125, 0.225, 0.3), (0.0375, 0.225, 0.3), (0.225, 0.1875, 0.3), (0.225, 0.2625, 0.3), (0.2625, 0.225, 0.3), (0.1875, 0.225, 0.3), (0.225, 0.0375, 0.3), (0.225, 0.1125, 0.3), (0.2625, 0.075, 0.3), (0.1875, 0.075, 0.3), (-0.1875, 0.225, 0.3), (-0.2625, 0.225, 0.3), (-0.075, 0.1875, 0.3), (-0.075, 0.2625, 0.3), (-0.0375, 0.225, 0.3), (-0.1125, 0.225, 0.3), (-0.075, 0.0375, 0.3), (-0.075, 0.1125, 0.3), (-0.0375, 0.075, 0.3), (-0.1125, 0.075, 0.3), (-0.075, -0.1125, -0.3), (-0.075, -0.0375, -0.3), (-0.1125, -0.075, -0.3), (-0.0375, -0.075, -0.3), (-0.225, -0.1125, -0.3), (-0.225, -0.0375, -0.3), (-0.2625, -0.075, -0.3), (-0.1875, -0.075, -0.3), (-0.225, -0.2625, -0.3), (-0.225, -0.1875, -0.3), (-0.2625, -0.225, -0.3), (-0.1875, -0.225, -0.3), (-0.075, 0.1875, -0.3), (-0.075, 0.2625, -0.3), (-0.1125, 0.225, -0.3), (-0.0375, 0.225, -0.3), (-0.225, 0.1875, -0.3), (-0.225, 0.2625, -0.3), (-0.2625, 0.225, -0.3), (-0.1875, 0.225, -0.3), (-0.225, 0.0375, -0.3), (-0.225, 0.1125, -0.3), (-0.2625, 0.075, -0.3), (-0.1875, 0.075, -0.3), (0.225, 0.1875, -0.3), (0.225, 0.2625, -0.3), (0.1875, 0.225, -0.3), (0.2625, 0.225, -0.3), (0.075, 0.1875, -0.3), (0.075, 0.2625, -0.3), (0.0375, 0.225, -0.3), (0.1125, 0.225, -0.3), (0.075, 0.0375, -0.3), (0.075, 0.1125, -0.3), (0.0375, 0.075, -0.3), (0.1125, 0.075, -0.3), (-0.1125, -0.3, -0.075), (-0.0375, -0.3, -0.075), (-0.075, -0.3, -0.1125), (-0.075, -0.3, -0.0375), (-0.1125, -0.3, -0.225), (-0.0375, -0.3, -0.225), (-0.075, -0.3, -0.2625), (-0.075, -0.3, -0.1875), (-0.2625, -0.3, -0.225), (-0.1875, -0.3, -0.225), (0.1875, -0.3, -0.075), (0.2625, -0.3, -0.075), (0.225, -0.3, -0.1125), (0.225, -0.3, -0.0375), (0.1875, -0.3, -0.225), (0.2625, -0.3, -0.225), (0.225, -0.3, -0.2625), (0.225, -0.3, -0.1875), (0.0375, -0.3, -0.225), (0.1125, -0.3, -0.225), (0.075, -0.3, -0.2625), (0.075, -0.3, -0.1875), (0.1875, -0.3, 0.225), (0.2625, -0.3, 0.225), (0.225, -0.3, 0.1875), (0.225, -0.3, 0.2625), (0.1875, -0.3, 0.075), (0.2625, -0.3, 0.075), (0.225, -0.3, 0.0375), (0.225, -0.3, 0.1125), (0.0375, -0.3, 0.075), (0.1125, -0.3, 0.075), (0.075, -0.3, 0.0375), (0.075, -0.3, 0.1125), (0.3, -0.1125, -0.075), (0.3, -0.0375, -0.075), (0.3, -0.075, -0.1125), (0.3, -0.075, -0.0375), (0.3, -0.1125, -0.225), (0.3, -0.0375, -0.225), (0.3, -0.075, -0.2625), (0.3, -0.075, -0.1875), (0.3, -0.2625, -0.225), (0.3, -0.1875, -0.225), (0.3, -0.225, -0.2625), (0.3, -0.225, -0.1875), (0.3, 0.1875, -0.075), (0.3, 0.2625, -0.075), (0.3, 0.225, -0.1125), (0.3, 0.225, -0.0375), (0.3, 0.1875, -0.225), (0.3, 0.2625, -0.225), (0.3, 0.225, -0.2625), (0.3, 0.225, -0.1875), (0.3, 0.0375, -0.225), (0.3, 0.1125, -0.225), (0.3, 0.075, -0.2625), (0.3, 0.075, -0.1875), (0.3, 0.1875, 0.225), (0.3, 0.2625, 0.225), (0.3, 0.225, 0.1875), (0.3, 0.225, 0.2625), (0.3, 0.1875, 0.075), (0.3, 0.2625, 0.075), (0.3, 0.225, 0.0375), (0.3, 0.225, 0.1125), (0.3, 0.0375, 0.075), (0.3, 0.1125, 0.075), (0.3, 0.075, 0.0375), (0.3, 0.075, 0.1125), (0.1125, 0.3, -0.075), (0.0375, 0.3, -0.075), (0.075, 0.3, -0.1125), (0.075, 0.3, -0.0375), (0.1125, 0.3, -0.225), (0.0375, 0.3, -0.225), (0.075, 0.3, -0.2625), (0.075, 0.3, -0.1875), (0.2625, 0.3, -0.225), (0.1875, 0.3, -0.225), (0.225, 0.3, -0.2625), (0.225, 0.3, -0.1875), (-0.1875, 0.3, -0.075), (-0.2625, 0.3, -0.075), (-0.1875, 0.3, -0.225), (-0.2625, 0.3, -0.225), (-0.0375, 0.3, -0.225), (-0.1125, 0.3, -0.225), (-0.075, 0.3, -0.2625), (-0.075, 0.3, -0.1875), (-0.1875, 0.3, 0.225), (-0.2625, 0.3, 0.225), (-0.1875, 0.3, 0.075), (-0.2625, 0.3, 0.075), (-0.0375, 0.3, 0.075), (-0.1125, 0.3, 0.075), (-0.075, 0.3, 0.0375), (-0.075, 0.3, 0.1125), (-0.3, 0.1125, -0.075), (-0.3, 0.0375, -0.075), (-0.3, 0.075, -0.1125), (-0.3, 0.075, -0.0375), (-0.3, 0.1125, -0.225), (-0.3, 0.0375, -0.225), (-0.3, 0.075, -0.2625), (-0.3, 0.075, -0.1875), (-0.3, 0.2625, -0.225), (-0.3, 0.1875, -0.225), (-0.3, 0.225, -0.2625), (-0.3, 0.225, -0.1875), (-0.3, -0.1875, -0.075), (-0.3, -0.2625, -0.075), (-0.3, -0.225, -0.1125), (-0.3, -0.225, -0.0375), (-0.3, -0.1875, -0.225), (-0.3, -0.2625, -0.225), (-0.3, -0.225, -0.2625), (-0.3, -0.225, -0.1875), (-0.3, -0.0375, -0.225), (-0.3, -0.1125, -0.225), (-0.3, -0.075, -0.2625), (-0.3, -0.075, -0.1875), (-0.3, -0.1875, 0.225), (-0.3, -0.2625, 0.225), (-0.3, -0.225, 0.1875), (-0.3, -0.225, 0.2625), (-0.3, -0.1875, 0.075), (-0.3, -0.2625, 0.075), (-0.3, -0.225, 0.0375), (-0.3, -0.225, 0.1125), (-0.3, -0.0375, 0.075), (-0.3, -0.1125, 0.075), (-0.3, -0.075, 0.0375), (-0.3, -0.075, 0.1125), (-0.3, -0.0375, 0.225), (-0.3, -0.1125, 0.225), (-0.3, -0.075, 0.1875), (-0.3, -0.075, 0.2625), (-0.3, -0.0375, -0.075), (-0.3, -0.1125, -0.075), (-0.3, -0.075, -0.1125), (-0.3, -0.075, -0.0375), (-0.3, 0.2625, -0.075), (-0.3, 0.1875, -0.075), (-0.3, 0.225, -0.1125), (-0.3, 0.225, -0.0375), (-0.0375, 0.3, 0.225), (-0.1125, 0.3, 0.225), (-0.075, 0.3, 0.1875), (-0.075, 0.3, 0.2625), (-0.0375, 0.3, -0.075), (-0.1125, 0.3, -0.075), (-0.075, 0.3, -0.1125), (-0.075, 0.3, -0.0375), (0.2625, 0.3, -0.075), (0.1875, 0.3, -0.075), (0.225, 0.3, -0.1125), (0.225, 0.3, -0.0375), (0.3, 0.0375, 0.225), (0.3, 0.1125, 0.225), (0.3, 0.075, 0.1875), (0.3, 0.075, 0.2625), (0.3, 0.0375, -0.075), (0.3, 0.1125, -0.075), (0.3, 0.075, -0.1125), (0.3, 0.075, -0.0375), (0.3, -0.2625, -0.075), (0.3, -0.1875, -0.075), (0.3, -0.225, -0.1125), (0.3, -0.225, -0.0375), (0.0375, -0.3, 0.225), (0.1125, -0.3, 0.225), (0.075, -0.3, 0.1875), (0.075, -0.3, 0.2625), (0.0375, -0.3, -0.075), (0.1125, -0.3, -0.075), (0.075, -0.3, -0.1125), (0.075, -0.3, -0.0375), (-0.2625, -0.3, -0.075), (-0.1875, -0.3, -0.075), (0.225, 0.0375, -0.3), (0.225, 0.1125, -0.3), (0.1875, 0.075, -0.3), (0.2625, 0.075, -0.3), (-0.075, 0.0375, -0.3), (-0.075, 0.1125, -0.3), (-0.1125, 0.075, -0.3), (-0.0375, 0.075, -0.3), (-0.075, -0.2625, -0.3), (-0.075, -0.1875, -0.3), (-0.1125, -0.225, -0.3), (-0.0375, -0.225, -0.3), (-0.1875, 0.075, 0.3), (-0.2625, 0.075, 0.3), (0.075, 0.0375, 0.3), (0.075, 0.1125, 0.3), (0.1125, 0.075, 0.3), (0.0375, 0.075, 0.3), (0.075, -0.2625, 0.3), (0.075, -0.1875, 0.3), (0.1125, -0.225, 0.3), (0.0375, -0.225, 0.3), (-0.1875, -0.225, 0.3), (-0.2625, -0.225, 0.3), (0.225, -0.2625, -0.3), (0.225, -0.1875, -0.3), (0.1875, -0.225, -0.3), (0.2625, -0.225, -0.3), (-0.2625, -0.3, 0.225), (-0.1875, -0.3, 0.225), (0.3, -0.2625, 0.225), (0.3, -0.1875, 0.225), (0.3, -0.225, 0.1875), (0.3, -0.225, 0.2625), (0.2625, 0.3, 0.225), (0.1875, 0.3, 0.225), (0.225, 0.3, 0.1875), (0.225, 0.3, 0.2625), (-0.3, 0.2625, 0.225), (-0.3, 0.1875, 0.225), (-0.3, 0.225, 0.1875), (-0.3, 0.225, 0.2625), (-0.3, 0.1875, 0.2625), (-0.3, 0.1875, 0.1875), (-0.3, 0.2625, 0.1875), (0.1875, 0.3, 0.2625), (0.1875, 0.3, 0.1875), (0.2625, 0.3, 0.1875), (0.3, -0.1875, 0.2625), (0.3, -0.1875, 0.1875), (0.3, -0.2625, 0.1875), (-0.1875, -0.3, 0.2625), (-0.1875, -0.3, 0.1875), (-0.2625, -0.3, 0.1875), (0.2625, -0.1875, -0.3), (0.1875, -0.1875, -0.3), (0.1875, -0.2625, -0.3), (-0.2625, -0.1875, 0.3), (-0.1875, -0.1875, 0.3), (-0.1875, -0.2625, 0.3), (0.0375, -0.1875, 0.3), (0.1125, -0.1875, 0.3), (0.1125, -0.2625, 0.3), (0.0375, 0.1125, 0.3), (0.1125, 0.1125, 0.3), (0.1125, 0.0375, 0.3), (-0.2625, 0.1125, 0.3), (-0.1875, 0.1125, 0.3), (-0.1875, 0.0375, 0.3), (-0.0375, -0.1875, -0.3), (-0.1125, -0.1875, -0.3), (-0.1125, -0.2625, -0.3), (-0.0375, 0.1125, -0.3), (-0.1125, 0.1125, -0.3), (-0.1125, 0.0375, -0.3), (0.2625, 0.1125, -0.3), (0.1875, 0.1125, -0.3), (0.1875, 0.0375, -0.3), (-0.1875, -0.3, -0.0375), (-0.1875, -0.3, -0.1125), (-0.2625, -0.3, -0.1125), (0.1125, -0.3, -0.0375), (0.1125, -0.3, -0.1125), (0.0375, -0.3, -0.1125), (0.1125, -0.3, 0.2625), (0.1125, -0.3, 0.1875), (0.0375, -0.3, 0.1875), (0.3, -0.1875, -0.0375), (0.3, -0.1875, -0.1125), (0.3, -0.2625, -0.1125), (0.3, 0.1125, -0.0375), (0.3, 0.1125, -0.1125), (0.3, 0.0375, -0.1125), (0.3, 0.1125, 0.2625), (0.3, 0.1125, 0.1875), (0.3, 0.0375, 0.1875), (0.1875, 0.3, -0.0375), (0.1875, 0.3, -0.1125), (0.2625, 0.3, -0.1125), (-0.1125, 0.3, -0.0375), (-0.1125, 0.3, -0.1125), (-0.0375, 0.3, -0.1125), (-0.1125, 0.3, 0.2625), (-0.1125, 0.3, 0.1875), (-0.0375, 0.3, 0.1875), (-0.3, 0.1875, -0.0375), (-0.3, 0.1875, -0.1125), (-0.3, 0.2625, -0.1125), (-0.3, -0.1125, -0.0375), (-0.3, -0.1125, -0.1125), (-0.3, -0.0375, -0.1125), (-0.3, -0.1125, 0.2625), (-0.3, -0.1125, 0.1875), (-0.3, -0.0375, 0.1875), (-0.3, -0.1125, 0.1125), (-0.3, -0.1125, 0.0375), (-0.3, -0.0375, 0.0375), (-0.3, -0.2625, 0.1125), (-0.3, -0.2625, 0.0375), (-0.3, -0.1875, 0.0375), (-0.3, -0.2625, 0.2625), (-0.3, -0.2625, 0.1875), (-0.3, -0.1875, 0.1875), (-0.3, -0.1125, -0.1875), (-0.3, -0.1125, -0.2625), (-0.3, -0.0375, -0.2625), (-0.3, -0.2625, -0.1875), (-0.3, -0.2625, -0.2625), (-0.3, -0.1875, -0.2625), (-0.3, -0.2625, -0.0375), (-0.3, -0.2625, -0.1125), (-0.3, -0.1875, -0.1125), (-0.3, 0.1875, -0.1875), (-0.3, 0.1875, -0.2625), (-0.3, 0.2625, -0.2625), (-0.3, 0.0375, -0.1875), (-0.3, 0.0375, -0.2625), (-0.3, 0.1125, -0.2625), (-0.3, 0.0375, -0.0375), (-0.3, 0.0375, -0.1125), (-0.3, 0.1125, -0.1125), (-0.1125, 0.3, 0.1125), (-0.1125, 0.3, 0.0375), (-0.0375, 0.3, 0.0375), (-0.2625, 0.3, 0.1125), (-0.2625, 0.3, 0.0375), (-0.1875, 0.3, 0.0375), (-0.2625, 0.3, 0.2625), (-0.2625, 0.3, 0.1875), (-0.1875, 0.3, 0.1875), (-0.1125, 0.3, -0.1875), (-0.1125, 0.3, -0.2625), (-0.0375, 0.3, -0.2625), (-0.2625, 0.3, -0.1875), (-0.2625, 0.3, -0.2625), (-0.1875, 0.3, -0.2625), (-0.2625, 0.3, -0.0375), (-0.2625, 0.3, -0.1125), (-0.1875, 0.3, -0.1125), (0.1875, 0.3, -0.1875), (0.1875, 0.3, -0.2625), (0.2625, 0.3, -0.2625), (0.0375, 0.3, -0.1875), (0.0375, 0.3, -0.2625), (0.1125, 0.3, -0.2625), (0.0375, 0.3, -0.0375), (0.0375, 0.3, -0.1125), (0.1125, 0.3, -0.1125), (0.3, 0.1125, 0.1125), (0.3, 0.1125, 0.0375), (0.3, 0.0375, 0.0375), (0.3, 0.2625, 0.1125), (0.3, 0.2625, 0.0375), (0.3, 0.1875, 0.0375), (0.3, 0.2625, 0.2625), (0.3, 0.2625, 0.1875), (0.3, 0.1875, 0.1875), (0.3, 0.1125, -0.1875), (0.3, 0.1125, -0.2625), (0.3, 0.0375, -0.2625), (0.3, 0.2625, -0.1875), (0.3, 0.2625, -0.2625), (0.3, 0.1875, -0.2625), (0.3, 0.2625, -0.0375), (0.3, 0.2625, -0.1125), (0.3, 0.1875, -0.1125), (0.3, -0.1875, -0.1875), (0.3, -0.1875, -0.2625), (0.3, -0.2625, -0.2625), (0.3, -0.0375, -0.1875), (0.3, -0.0375, -0.2625), (0.3, -0.1125, -0.2625), (0.3, -0.0375, -0.0375), (0.3, -0.0375, -0.1125), (0.3, -0.1125, -0.1125), (0.1125, -0.3, 0.1125), (0.1125, -0.3, 0.0375), (0.0375, -0.3, 0.0375), (0.2625, -0.3, 0.1125), (0.2625, -0.3, 0.0375), (0.1875, -0.3, 0.0375), (0.2625, -0.3, 0.2625), (0.2625, -0.3, 0.1875), (0.1875, -0.3, 0.1875), (0.1125, -0.3, -0.1875), (0.1125, -0.3, -0.2625), (0.0375, -0.3, -0.2625), (0.2625, -0.3, -0.1875), (0.2625, -0.3, -0.2625), (0.1875, -0.3, -0.2625), (0.2625, -0.3, -0.0375), (0.2625, -0.3, -0.1125), (0.1875, -0.3, -0.1125), (-0.1875, -0.3, -0.1875), (-0.1875, -0.3, -0.2625), (-0.2625, -0.3, -0.2625), (-0.0375, -0.3, -0.1875), (-0.0375, -0.3, -0.2625), (-0.1125, -0.3, -0.2625), (-0.0375, -0.3, -0.0375), (-0.0375, -0.3, -0.1125), (-0.1125, -0.3, -0.1125), (0.1125, 0.1125, -0.3), (0.0375, 0.1125, -0.3), (0.0375, 0.0375, -0.3), (0.1125, 0.2625, -0.3), (0.0375, 0.2625, -0.3), (0.0375, 0.1875, -0.3), (0.2625, 0.2625, -0.3), (0.1875, 0.2625, -0.3), (0.1875, 0.1875, -0.3), (-0.1875, 0.1125, -0.3), (-0.2625, 0.1125, -0.3), (-0.2625, 0.0375, -0.3), (-0.1875, 0.2625, -0.3), (-0.2625, 0.2625, -0.3), (-0.2625, 0.1875, -0.3), (-0.0375, 0.2625, -0.3), (-0.1125, 0.2625, -0.3), (-0.1125, 0.1875, -0.3), (-0.1875, -0.1875, -0.3), (-0.2625, -0.1875, -0.3), (-0.2625, -0.2625, -0.3), (-0.1875, -0.0375, -0.3), (-0.2625, -0.0375, -0.3), (-0.2625, -0.1125, -0.3), (-0.0375, -0.0375, -0.3), (-0.1125, -0.0375, -0.3), (-0.1125, -0.1125, -0.3), (-0.1125, 0.1125, 0.3), (-0.0375, 0.1125, 0.3), (-0.0375, 0.0375, 0.3), (-0.1125, 0.2625, 0.3), (-0.0375, 0.2625, 0.3), (-0.0375, 0.1875, 0.3), (-0.2625, 0.2625, 0.3), (-0.1875, 0.2625, 0.3), (-0.1875, 0.1875, 0.3), (0.1875, 0.1125, 0.3), (0.2625, 0.1125, 0.3), (0.2625, 0.0375, 0.3), (0.1875, 0.2625, 0.3), (0.2625, 0.2625, 0.3), (0.2625, 0.1875, 0.3), (0.0375, 0.2625, 0.3), (0.1125, 0.2625, 0.3), (0.1125, 0.1875, 0.3), (0.1875, -0.1875, 0.3), (0.2625, -0.1875, 0.3), (0.2625, -0.2625, 0.3), (0.1875, -0.0375, 0.3), (0.2625, -0.0375, 0.3), (0.2625, -0.1125, 0.3), (0.0375, -0.0375, 0.3), (0.1125, -0.0375, 0.3), (0.1125, -0.1125, 0.3), (-0.1125, -0.1875, 0.3), (-0.0375, -0.1875, 0.3), (-0.0375, -0.2625, 0.3), (-0.1125, -0.0375, 0.3), (-0.0375, -0.0375, 0.3), (-0.0375, -0.1125, 0.3), (-0.2625, -0.0375, 0.3), (-0.1875, -0.0375, 0.3), (-0.1875, -0.1125, 0.3), (0.1125, -0.1875, -0.3), (0.0375, -0.1875, -0.3), (0.0375, -0.2625, -0.3), (0.1125, -0.0375, -0.3), (0.0375, -0.0375, -0.3), (0.0375, -0.1125, -0.3), (0.2625, -0.0375, -0.3), (0.1875, -0.0375, -0.3), (0.1875, -0.1125, -0.3), (-0.1875, -0.3, 0.1125), (-0.1875, -0.3, 0.0375), (-0.2625, -0.3, 0.0375), (-0.0375, -0.3, 0.1125), (-0.0375, -0.3, 0.0375), (-0.1125, -0.3, 0.0375), (-0.0375, -0.3, 0.2625), (-0.0375, -0.3, 0.1875), (-0.1125, -0.3, 0.1875), (0.3, -0.1875, 0.1125), (0.3, -0.1875, 0.0375), (0.3, -0.2625, 0.0375), (0.3, -0.0375, 0.1125), (0.3, -0.0375, 0.0375), (0.3, -0.1125, 0.0375), (0.3, -0.0375, 0.2625), (0.3, -0.0375, 0.1875), (0.3, -0.1125, 0.1875), (0.1875, 0.3, 0.1125), (0.1875, 0.3, 0.0375), (0.2625, 0.3, 0.0375), (0.0375, 0.3, 0.1125), (0.0375, 0.3, 0.0375), (0.1125, 0.3, 0.0375), (0.0375, 0.3, 0.2625), (0.0375, 0.3, 0.1875), (0.1125, 0.3, 0.1875), (-0.3, 0.1875, 0.1125), (-0.3, 0.1875, 0.0375), (-0.3, 0.2625, 0.0375), (-0.3, 0.0375, 0.1125), (-0.3, 0.0375, 0.0375), (-0.3, 0.1125, 0.0375), (-0.3, 0.0375, 0.2625), (-0.3, 0.0375, 0.1875), (-0.3, 0.1125, 0.1875), (-0.3, 0.1125, 0.2625), (-0.3, 0.1125, 0.1125), (-0.3, 0.2625, 0.1125), (0.1125, 0.3, 0.2625), (0.1125, 0.3, 0.1125), (0.2625, 0.3, 0.1125), (0.3, -0.1125, 0.2625), (0.3, -0.1125, 0.1125), (0.3, -0.2625, 0.1125), (-0.1125, -0.3, 0.2625), (-0.1125, -0.3, 0.1125), (-0.2625, -0.3, 0.1125), (0.2625, -0.1125, -0.3), (0.1125, -0.1125, -0.3), (0.1125, -0.2625, -0.3), (-0.2625, -0.1125, 0.3), (-0.1125, -0.1125, 0.3), (-0.1125, -0.2625, 0.3), (0.0375, -0.1125, 0.3), (0.1875, -0.1125, 0.3), (0.1875, -0.2625, 0.3), (0.0375, 0.1875, 0.3), (0.1875, 0.1875, 0.3), (0.1875, 0.0375, 0.3), (-0.2625, 0.1875, 0.3), (-0.1125, 0.1875, 0.3), (-0.1125, 0.0375, 0.3), (-0.0375, -0.1125, -0.3), (-0.1875, -0.1125, -0.3), (-0.1875, -0.2625, -0.3), (-0.0375, 0.1875, -0.3), (-0.1875, 0.1875, -0.3), (-0.1875, 0.0375, -0.3), (0.2625, 0.1875, -0.3), (0.1125, 0.1875, -0.3), (0.1125, 0.0375, -0.3), (-0.1125, -0.3, -0.0375), (-0.1125, -0.3, -0.1875), (-0.2625, -0.3, -0.1875), (0.1875, -0.3, -0.0375), (0.1875, -0.3, -0.1875), (0.0375, -0.3, -0.1875), (0.1875, -0.3, 0.2625), (0.1875, -0.3, 0.1125), (0.0375, -0.3, 0.1125), (0.3, -0.1125, -0.0375), (0.3, -0.1125, -0.1875), (0.3, -0.2625, -0.1875), (0.3, 0.1875, -0.0375), (0.3, 0.1875, -0.1875), (0.3, 0.0375, -0.1875), (0.3, 0.1875, 0.2625), (0.3, 0.1875, 0.1125), (0.3, 0.0375, 0.1125), (0.1125, 0.3, -0.0375), (0.1125, 0.3, -0.1875), (0.2625, 0.3, -0.1875), (-0.1875, 0.3, -0.0375), (-0.1875, 0.3, -0.1875), (-0.0375, 0.3, -0.1875), (-0.1875, 0.3, 0.2625), (-0.1875, 0.3, 0.1125), (-0.0375, 0.3, 0.1125), (-0.3, 0.1125, -0.0375), (-0.3, 0.1125, -0.1875), (-0.3, 0.2625, -0.1875), (-0.3, -0.1875, -0.0375), (-0.3, -0.1875, -0.1875), (-0.3, -0.0375, -0.1875), (-0.3, -0.1875, 0.2625), (-0.3, -0.1875, 0.1125), (-0.3, -0.0375, 0.1125), (-0.3, -0.0375, 0.2625), (-0.3, -0.0375, -0.0375), (-0.3, 0.2625, -0.0375), (-0.0375, 0.3, 0.2625), (-0.0375, 0.3, -0.0375), (0.2625, 0.3, -0.0375), (0.3, 0.0375, 0.2625), (0.3, 0.0375, -0.0375), (0.3, -0.2625, -0.0375), (0.0375, -0.3, 0.2625), (0.0375, -0.3, -0.0375), (-0.2625, -0.3, -0.0375), (0.2625, 0.0375, -0.3), (-0.0375, 0.0375, -0.3), (-0.0375, -0.2625, -0.3), (-0.2625, 0.0375, 0.3), (0.0375, 0.0375, 0.3), (0.0375, -0.2625, 0.3), (-0.2625, -0.2625, 0.3), (0.2625, -0.2625, -0.3), (-0.2625, -0.3, 0.2625), (0.3, -0.2625, 0.2625), (0.2625, 0.3, 0.2625), (-0.3, 0.2625, 0.2625)], [], [(1490, 365, 3, 618), (1489, 368, 7, 621), (1488, 371, 5, 624), (1487, 374, 1, 364), (1486, 622, 4, 373), (1485, 617, 1, 374), (1484, 387, 19, 386), (1483, 388, 20, 629), (1482, 605, 10, 630), (1481, 391, 18, 385), (1480, 392, 21, 633), (1479, 610, 15, 634), (1478, 395, 9, 376), (1477, 396, 22, 637), (1476, 386, 19, 638), (1475, 399, 17, 612), (1474, 400, 23, 641), (1473, 383, 16, 642), (1472, 403, 14, 609), (1471, 404, 24, 645), (1470, 380, 13, 646), (1469, 407, 11, 606), (1468, 408, 25, 649), (1467, 377, 10, 650), (1466, 459, 73, 602), (1465, 460, 74, 653), (1464, 425, 40, 654), (1463, 463, 72, 601), (1462, 464, 75, 657), (1461, 456, 71, 658), (1460, 467, 29, 558), (1459, 468, 76, 661), (1458, 455, 70, 662), (1457, 471, 69, 598), (1456, 472, 77, 665), (1455, 428, 43, 666), (1454, 475, 68, 597), (1453, 476, 78, 669), (1452, 452, 67, 670), (1451, 479, 32, 561), (1450, 480, 79, 673), (1449, 451, 66, 674), (1448, 483, 65, 594), (1447, 484, 80, 677), (1446, 431, 46, 678), (1445, 487, 64, 593), (1444, 488, 81, 681), (1443, 448, 63, 682), (1442, 491, 35, 564), (1441, 492, 82, 685), (1440, 447, 62, 686), (1439, 495, 61, 590), (1438, 496, 83, 689), (1437, 434, 49, 690), (1436, 499, 60, 589), (1435, 500, 84, 693), (1434, 444, 59, 694), (1433, 503, 39, 424), (1432, 504, 85, 697), (1431, 443, 58, 698), (1430, 507, 57, 586), (1429, 508, 86, 701), (1428, 562, 33, 702), (1427, 511, 56, 585), (1426, 512, 87, 705), (1425, 440, 55, 706), (1424, 515, 48, 433), (1423, 516, 88, 709), (1422, 439, 54, 710), (1421, 519, 53, 582), (1420, 520, 89, 713), (1419, 557, 28, 714), (1418, 523, 52, 581), (1417, 524, 90, 717), (1416, 436, 51, 718), (1415, 527, 49, 434), (1414, 528, 91, 721), (1413, 435, 50, 722), (1412, 531, 37, 422), (1411, 532, 92, 725), (1410, 569, 40, 726), (1409, 535, 36, 421), (1408, 536, 93, 729), (1407, 574, 45, 730), (1406, 539, 27, 412), (1405, 540, 94, 733), (1404, 422, 37, 734), (1403, 543, 47, 576), (1402, 544, 95, 737), (1401, 419, 34, 738), (1400, 547, 44, 573), (1399, 548, 96, 741), (1398, 416, 31, 742), (1397, 551, 41, 570), (1396, 552, 97, 745), (1395, 413, 28, 746), (1394, 747, 278, 554), (1393, 748, 279, 749), (1392, 605, 146, 750), (1391, 751, 277, 553), (1390, 752, 280, 753), (1389, 744, 276, 754), (1388, 755, 112, 378), (1387, 756, 281, 757), (1386, 743, 275, 758), (1385, 759, 274, 550), (1384, 760, 282, 761), (1383, 608, 149, 762), (1382, 763, 273, 549), (1381, 764, 283, 765), (1380, 740, 272, 766), (1379, 767, 115, 381), (1378, 768, 284, 769), (1377, 739, 271, 770), (1376, 771, 270, 546), (1375, 772, 285, 773), (1374, 611, 152, 774), (1373, 775, 269, 545), (1372, 776, 286, 777), (1371, 736, 268, 778), (1370, 779, 118, 384), (1369, 780, 287, 781), (1368, 735, 267, 782), (1367, 783, 266, 542), (1366, 784, 288, 785), (1365, 614, 155, 786), (1364, 787, 265, 541), (1363, 788, 289, 789), (1362, 732, 264, 790), (1361, 791, 145, 604), (1358, 793, 263, 538), (1357, 794, 290, 795), (1356, 382, 116, 796), (1355, 797, 262, 537), (1354, 798, 291, 799), (1353, 728, 261, 800), (1352, 801, 154, 613), (1351, 802, 292, 803), (1350, 727, 260, 804), (1347, 377, 111, 806), (1346, 807, 259, 533), (1345, 808, 293, 809), (1344, 724, 258, 810), (1343, 811, 155, 614), (1342, 812, 294, 813), (1341, 723, 257, 814), (1340, 815, 256, 530), (1339, 816, 295, 817), (1338, 627, 167, 818), (1337, 819, 255, 529), (1336, 820, 296, 821), (1335, 720, 254, 822), (1334, 823, 166, 626), (1333, 824, 297, 825), (1332, 719, 253, 826), (1331, 827, 252, 526), (1330, 828, 298, 829), (1329, 628, 168, 830), (1328, 831, 251, 525), (1327, 832, 299, 833), (1326, 716, 250, 834), (1325, 835, 123, 389), (1324, 836, 300, 837), (1323, 715, 249, 838), (1320, 365, 100, 840), (1319, 841, 248, 521), (1318, 842, 301, 843), (1317, 712, 247, 844), (1316, 845, 124, 390), (1315, 846, 302, 847), (1314, 711, 246, 848), (1313, 849, 245, 518), (1312, 850, 303, 851), (1311, 631, 170, 852), (1310, 853, 244, 517), (1309, 854, 304, 855), (1308, 708, 243, 856), (1307, 857, 165, 625), (1306, 858, 305, 859), (1305, 707, 242, 860), (1304, 861, 241, 514), (1303, 862, 306, 863), (1302, 632, 171, 864), (1301, 865, 240, 513), (1300, 866, 307, 867), (1299, 704, 239, 868), (1298, 869, 127, 393), (1297, 870, 308, 871), (1296, 703, 238, 872), (1295, 873, 237, 510), (1294, 874, 309, 875), (1293, 370, 105, 876), (1292, 877, 236, 509), (1291, 878, 310, 879), (1290, 700, 235, 880), (1289, 881, 128, 394), (1288, 882, 311, 883), (1287, 699, 234, 884), (1286, 885, 233, 506), (1285, 886, 312, 887), (1284, 635, 174, 888), (1283, 889, 232, 505), (1282, 890, 313, 891), (1281, 696, 231, 892), (1280, 893, 157, 616), (1277, 895, 230, 502), (1276, 896, 314, 897), (1275, 636, 175, 898), (1274, 899, 229, 501), (1273, 900, 315, 901), (1272, 692, 228, 902), (1271, 903, 130, 397), (1270, 904, 316, 905), (1269, 691, 227, 906), (1268, 907, 226, 498), (1267, 908, 317, 909), (1266, 626, 166, 910), (1265, 911, 225, 497), (1264, 912, 318, 913), (1263, 688, 224, 914), (1262, 915, 131, 398), (1261, 916, 319, 917), (1260, 687, 223, 918), (1259, 919, 222, 494), (1258, 920, 320, 921), (1257, 639, 178, 922), (1256, 923, 221, 493), (1255, 924, 321, 925), (1254, 684, 220, 926), (1253, 927, 107, 372), (1252, 928, 322, 929), (1251, 683, 219, 930), (1250, 931, 218, 490), (1249, 932, 323, 933), (1248, 640, 179, 934), (1247, 935, 217, 489), (1246, 936, 324, 937), (1245, 680, 216, 938), (1244, 939, 134, 401), (1243, 940, 325, 941), (1242, 679, 215, 942), (1241, 943, 214, 486), (1240, 944, 326, 945), (1239, 623, 163, 946), (1238, 947, 213, 485), (1237, 948, 327, 949), (1236, 676, 212, 950), (1235, 951, 135, 402), (1234, 952, 328, 953), (1233, 675, 211, 954), (1232, 955, 210, 482), (1231, 956, 329, 957), (1230, 643, 182, 958), (1229, 959, 209, 481), (1228, 960, 330, 961), (1227, 672, 208, 962), (1226, 963, 104, 369), (1225, 964, 331, 965), (1224, 671, 207, 966), (1223, 967, 206, 478), (1220, 969, 205, 477), (1217, 971, 138, 405), (1216, 972, 332, 973), (1215, 667, 204, 974), (1214, 975, 203, 474), (1211, 977, 202, 473), (1208, 979, 139, 406), (1207, 980, 333, 981), (1206, 663, 201, 982), (1205, 983, 200, 470), (1204, 984, 334, 985), (1203, 647, 185, 986), (1202, 987, 199, 469), (1201, 988, 335, 989), (1200, 660, 198, 990), (1199, 991, 101, 366), (1198, 992, 336, 993), (1197, 659, 197, 994), (1196, 995, 196, 466), (1195, 996, 337, 997), (1194, 648, 186, 998), (1193, 999, 195, 465), (1192, 1000, 338, 1001), (1191, 656, 194, 1002), (1190, 1003, 142, 409), (1189, 1004, 339, 1005), (1188, 655, 193, 1006), (1187, 1007, 192, 462), (1186, 1008, 340, 1009), (1185, 617, 158, 1010), (1184, 1011, 191, 461), (1183, 1012, 341, 1013), (1182, 652, 190, 1014), (1181, 1015, 143, 410), (1180, 1016, 342, 1017), (1179, 651, 189, 1018), (1178, 1019, 188, 458), (1177, 1020, 343, 1021), (1176, 569, 111, 1022), (1175, 1023, 187, 457), (1174, 1024, 344, 1025), (1173, 600, 141, 1026), (1172, 1027, 147, 414), (1171, 1028, 345, 1029), (1170, 599, 140, 1030), (1169, 1031, 184, 454), (1168, 1032, 346, 1033), (1167, 572, 114, 1034), (1166, 1035, 183, 453), (1165, 1036, 347, 1037), (1164, 596, 137, 1038), (1163, 1039, 150, 417), (1162, 1040, 348, 1041), (1161, 595, 136, 1042), (1160, 1043, 181, 450), (1159, 1044, 349, 1045), (1158, 575, 117, 1046), (1157, 1047, 180, 449), (1156, 1048, 350, 1049), (1155, 592, 133, 1050), (1154, 1051, 153, 420), (1153, 1052, 351, 1053), (1152, 591, 132, 1054), (1151, 1055, 177, 446), (1150, 1056, 352, 1057), (1149, 578, 120, 1058), (1148, 1059, 176, 445), (1147, 1060, 353, 1061), (1146, 588, 129, 1062), (1145, 1063, 110, 568), (1142, 1065, 173, 442), (1141, 1066, 354, 1067), (1140, 418, 151, 1068), (1139, 1069, 172, 441), (1138, 1070, 355, 1071), (1137, 584, 126, 1072), (1136, 1073, 119, 577), (1135, 1074, 356, 1075), (1134, 583, 125, 1076), (1131, 413, 146, 1078), (1130, 1079, 169, 437), (1129, 1080, 357, 1081), (1128, 580, 122, 1082), (1127, 1083, 120, 578), (1126, 1084, 358, 1085), (1125, 579, 121, 1086), (1122, 425, 158, 1088), (1121, 1089, 108, 565), (1120, 1090, 359, 1091), (1119, 430, 162, 1092), (1118, 1093, 99, 556), (1115, 1095, 164, 432), (1114, 1096, 360, 1097), (1113, 563, 106, 1098), (1112, 1099, 161, 429), (1111, 1100, 361, 1101), (1110, 560, 103, 1102), (1109, 1103, 159, 426), (1108, 1104, 362, 1105), (1107, 557, 100, 1106), (1104, 1107, 1106, 362), (278, 746, 1107, 1104), (746, 28, 557, 1107), (743, 1108, 1105, 275), (97, 554, 1108, 743), (554, 278, 1104, 1108), (551, 1109, 426, 41), (275, 1105, 1109, 551), (1105, 362, 1103, 1109), (1100, 1110, 1102, 361), (274, 742, 1110, 1100), (742, 31, 560, 1110), (739, 1111, 1101, 271), (96, 550, 1111, 739), (550, 274, 1100, 1111), (547, 1112, 429, 44), (271, 1101, 1112, 547), (1101, 361, 1099, 1112), (1096, 1113, 1098, 360), (270, 738, 1113, 1096), (738, 34, 563, 1113), (735, 1114, 1097, 267), (95, 546, 1114, 735), (546, 270, 1096, 1114), (543, 1115, 432, 47), (267, 1097, 1115, 543), (1097, 360, 1095, 1115), (266, 734, 1116, 1094), (734, 37, 566, 1116), (94, 542, 1117, 731), (542, 266, 1094, 1117), (539, 1118, 556, 27), (1090, 1119, 1092, 359), (263, 730, 1119, 1090), (730, 45, 430, 1119), (727, 1120, 1091, 260), (93, 538, 1120, 727), (538, 263, 1090, 1120), (535, 1121, 565, 36), (260, 1091, 1121, 535), (1091, 359, 1089, 1121), (726, 40, 425, 1122), (723, 1123, 1087, 257), (92, 534, 1123, 723), (531, 1124, 566, 37), (257, 1087, 1124, 531), (1084, 1125, 1086, 358), (256, 722, 1125, 1084), (722, 50, 579, 1125), (719, 1126, 1085, 253), (91, 530, 1126, 719), (530, 256, 1084, 1126), (527, 1127, 578, 49), (253, 1085, 1127, 527), (1085, 358, 1083, 1127), (1080, 1128, 1082, 357), (252, 718, 1128, 1080), (718, 51, 580, 1128), (715, 1129, 1081, 249), (90, 526, 1129, 715), (526, 252, 1080, 1129), (523, 1130, 437, 52), (249, 1081, 1130, 523), (1081, 357, 1079, 1130), (714, 28, 413, 1131), (711, 1132, 1077, 246), (89, 522, 1132, 711), (519, 1133, 438, 53), (246, 1077, 1133, 519), (1074, 1134, 1076, 356), (245, 710, 1134, 1074), (710, 54, 583, 1134), (707, 1135, 1075, 242), (88, 518, 1135, 707), (518, 245, 1074, 1135), (515, 1136, 577, 48), (242, 1075, 1136, 515), (1075, 356, 1073, 1136), (1070, 1137, 1072, 355), (241, 706, 1137, 1070), (706, 55, 584, 1137), (703, 1138, 1071, 238), (87, 514, 1138, 703), (514, 241, 1070, 1138), (511, 1139, 441, 56), (238, 1071, 1139, 511), (1071, 355, 1069, 1139), (1066, 1140, 1068, 354), (237, 702, 1140, 1066), (702, 33, 418, 1140), (699, 1141, 1067, 234), (86, 510, 1141, 699), (510, 237, 1066, 1141), (507, 1142, 442, 57), (234, 1067, 1142, 507), (1067, 354, 1065, 1142), (233, 698, 1143, 1064), (698, 58, 587, 1143), (85, 506, 1144, 695), (506, 233, 1064, 1144), (503, 1145, 568, 39), (1060, 1146, 1062, 353), (230, 694, 1146, 1060), (694, 59, 588, 1146), (691, 1147, 1061, 227), (84, 502, 1147, 691), (502, 230, 1060, 1147), (499, 1148, 445, 60), (227, 1061, 1148, 499), (1061, 353, 1059, 1148), (1056, 1149, 1058, 352), (226, 690, 1149, 1056), (690, 49, 578, 1149), (687, 1150, 1057, 223), (83, 498, 1150, 687), (498, 226, 1056, 1150), (495, 1151, 446, 61), (223, 1057, 1151, 495), (1057, 352, 1055, 1151), (1052, 1152, 1054, 351), (222, 686, 1152, 1052), (686, 62, 591, 1152), (683, 1153, 1053, 219), (82, 494, 1153, 683), (494, 222, 1052, 1153), (491, 1154, 420, 35), (219, 1053, 1154, 491), (1053, 351, 1051, 1154), (1048, 1155, 1050, 350), (218, 682, 1155, 1048), (682, 63, 592, 1155), (679, 1156, 1049, 215), (81, 490, 1156, 679), (490, 218, 1048, 1156), (487, 1157, 449, 64), (215, 1049, 1157, 487), (1049, 350, 1047, 1157), (1044, 1158, 1046, 349), (214, 678, 1158, 1044), (678, 46, 575, 1158), (675, 1159, 1045, 211), (80, 486, 1159, 675), (486, 214, 1044, 1159), (483, 1160, 450, 65), (211, 1045, 1160, 483), (1045, 349, 1043, 1160), (1040, 1161, 1042, 348), (210, 674, 1161, 1040), (674, 66, 595, 1161), (671, 1162, 1041, 207), (79, 482, 1162, 671), (482, 210, 1040, 1162), (479, 1163, 417, 32), (207, 1041, 1163, 479), (1041, 348, 1039, 1163), (1036, 1164, 1038, 347), (206, 670, 1164, 1036), (670, 67, 596, 1164), (667, 1165, 1037, 204), (78, 478, 1165, 667), (478, 206, 1036, 1165), (475, 1166, 453, 68), (204, 1037, 1166, 475), (1037, 347, 1035, 1166), (1032, 1167, 1034, 346), (203, 666, 1167, 1032), (666, 43, 572, 1167), (663, 1168, 1033, 201), (77, 474, 1168, 663), (474, 203, 1032, 1168), (471, 1169, 454, 69), (201, 1033, 1169, 471), (1033, 346, 1031, 1169), (1028, 1170, 1030, 345), (200, 662, 1170, 1028), (662, 70, 599, 1170), (659, 1171, 1029, 197), (76, 470, 1171, 659), (470, 200, 1028, 1171), (467, 1172, 414, 29), (197, 1029, 1172, 467), (1029, 345, 1027, 1172), (1024, 1173, 1026, 344), (196, 658, 1173, 1024), (658, 71, 600, 1173), (655, 1174, 1025, 193), (75, 466, 1174, 655), (466, 196, 1024, 1174), (463, 1175, 457, 72), (193, 1025, 1175, 463), (1025, 344, 1023, 1175), (1020, 1176, 1022, 343), (192, 654, 1176, 1020), (654, 40, 569, 1176), (651, 1177, 1021, 189), (74, 462, 1177, 651), (462, 192, 1020, 1177), (459, 1178, 458, 73), (189, 1021, 1178, 459), (1021, 343, 1019, 1178), (1016, 1179, 1018, 342), (191, 653, 1179, 1016), (653, 74, 651, 1179), (600, 1180, 1017, 141), (71, 461, 1180, 600), (461, 191, 1016, 1180), (408, 1181, 410, 25), (141, 1017, 1181, 408), (1017, 342, 1015, 1181), (1012, 1182, 1014, 341), (145, 412, 1182, 1012), (412, 27, 652, 1182), (648, 1183, 1013, 186), (9, 604, 1183, 648), (604, 145, 1012, 1183), (456, 1184, 461, 71), (186, 1013, 1184, 456), (1013, 341, 1011, 1184), (1008, 1185, 1010, 340), (99, 364, 1185, 1008), (364, 1, 617, 1185), (652, 1186, 1009, 190), (27, 556, 1186, 652), (556, 99, 1008, 1186), (460, 1187, 462, 74), (190, 1009, 1187, 460), (1009, 340, 1007, 1187), (1004, 1188, 1006, 339), (195, 657, 1188, 1004), (657, 75, 655, 1188), (411, 1189, 1005, 144), (26, 465, 1189, 411), (465, 195, 1004, 1189), (603, 1190, 409, 8), (144, 1005, 1190, 603), (1005, 339, 1003, 1190), (1000, 1191, 1002, 338), (157, 424, 1191, 1000), (424, 39, 656, 1191), (363, 1192, 1001, 98), (0, 616, 1192, 363), (616, 157, 1000, 1192), (555, 1193, 465, 26), (98, 1001, 1193, 555), (1001, 338, 999, 1193), (996, 1194, 998, 337), (110, 376, 1194, 996), (376, 9, 648, 1194), (656, 1195, 997, 194), (39, 568, 1195, 656), (568, 110, 996, 1195), (464, 1196, 466, 75), (194, 997, 1196, 464), (997, 337, 995, 1196), (992, 1197, 994, 336), (199, 661, 1197, 992), (661, 76, 659, 1197), (423, 1198, 993, 156), (38, 469, 1198, 423), (469, 199, 992, 1198), (615, 1199, 366, 2), (156, 993, 1199, 615), (993, 336, 991, 1199), (988, 1200, 990, 335), (142, 601, 1200, 988), (601, 72, 660, 1200), (375, 1201, 989, 109), (8, 409, 1201, 375), (409, 142, 988, 1201), (567, 1202, 469, 38), (109, 989, 1202, 567), (989, 335, 987, 1202), (984, 1203, 986, 334), (187, 649, 1203, 984), (649, 25, 647, 1203), (660, 1204, 985, 198), (72, 457, 1204, 660), (457, 187, 984, 1204), (468, 1205, 470, 76), (198, 985, 1205, 468), (985, 334, 983, 1205), (980, 1206, 982, 333), (202, 665, 1206, 980), (665, 77, 663, 1206), (596, 1207, 981, 137), (67, 473, 1207, 596), (473, 202, 980, 1207), (404, 1208, 406, 24), (137, 981, 1208, 404), (981, 333, 979, 1208), (112, 570, 1209, 978), (570, 41, 664, 1209), (11, 378, 1210, 644), (378, 112, 978, 1210), (452, 1211, 473, 67), (159, 618, 1212, 976), (618, 3, 620, 1212), (41, 426, 1213, 664), (426, 159, 976, 1213), (472, 1214, 474, 77), (972, 1215, 974, 332), (205, 669, 1215, 972), (669, 78, 667, 1215), (415, 1216, 973, 148), (30, 477, 1216, 415), (477, 205, 972, 1216), (607, 1217, 405, 12), (148, 973, 1217, 607), (973, 332, 971, 1217), (101, 558, 1218, 970), (558, 29, 668, 1218), (2, 366, 1219, 367), (366, 101, 970, 1219), (559, 1220, 477, 30), (147, 606, 1221, 968), (606, 11, 644, 1221), (29, 414, 1222, 668), (414, 147, 968, 1222), (476, 1223, 478, 78), (964, 1224, 966, 331), (209, 673, 1224, 964), (673, 79, 671, 1224), (427, 1225, 965, 160), (42, 481, 1225, 427), (481, 209, 964, 1225), (619, 1226, 369, 6), (160, 965, 1226, 619), (965, 331, 963, 1226), (960, 1227, 962, 330), (138, 597, 1227, 960), (597, 68, 672, 1227), (379, 1228, 961, 113), (12, 405, 1228, 379), (405, 138, 960, 1228), (571, 1229, 481, 42), (113, 961, 1229, 571), (961, 330, 959, 1229), (956, 1230, 958, 329), (183, 645, 1230, 956), (645, 24, 643, 1230), (672, 1231, 957, 208), (68, 453, 1231, 672), (453, 183, 956, 1231), (480, 1232, 482, 79), (208, 957, 1232, 480), (957, 329, 955, 1232), (952, 1233, 954, 328), (213, 677, 1233, 952), (677, 80, 675, 1233), (592, 1234, 953, 133), (63, 485, 1234, 592), (485, 213, 952, 1234), (400, 1235, 402, 23), (133, 953, 1235, 400), (953, 328, 951, 1235), (948, 1236, 950, 327), (115, 573, 1236, 948), (573, 44, 676, 1236), (640, 1237, 949, 179), (14, 381, 1237, 640), (381, 115, 948, 1237), (448, 1238, 485, 63), (179, 949, 1238, 448), (949, 327, 947, 1238), (944, 1239, 946, 326), (161, 621, 1239, 944), (621, 7, 623, 1239), (676, 1240, 945, 212), (44, 429, 1240, 676), (429, 161, 944, 1240), (484, 1241, 486, 80), (212, 945, 1241, 484), (945, 326, 943, 1241), (940, 1242, 942, 325), (217, 681, 1242, 940), (681, 81, 679, 1242), (418, 1243, 941, 151), (33, 489, 1243, 418), (489, 217, 940, 1243), (610, 1244, 401, 15), (151, 941, 1244, 610), (941, 325, 939, 1244), (936, 1245, 938, 324), (104, 561, 1245, 936), (561, 32, 680, 1245), (370, 1246, 937, 105), (6, 369, 1246, 370), (369, 104, 936, 1246), (562, 1247, 489, 33), (105, 937, 1247, 562), (937, 324, 935, 1247), (932, 1248, 934, 323), (150, 609, 1248, 932), (609, 14, 640, 1248), (680, 1249, 933, 216), (32, 417, 1249, 680), (417, 150, 932, 1249), (488, 1250, 490, 81), (216, 933, 1250, 488), (933, 323, 931, 1250), (928, 1251, 930, 322), (221, 685, 1251, 928), (685, 82, 683, 1251), (430, 1252, 929, 162), (45, 493, 1252, 430), (493, 221, 928, 1252), (622, 1253, 372, 4), (162, 929, 1253, 622), (929, 322, 927, 1253), (924, 1254, 926, 321), (134, 593, 1254, 924), (593, 64, 684, 1254), (382, 1255, 925, 116), (15, 401, 1255, 382), (401, 134, 924, 1255), (574, 1256, 493, 45), (116, 925, 1256, 574), (925, 321, 923, 1256), (920, 1257, 922, 320), (180, 641, 1257, 920), (641, 23, 639, 1257), (684, 1258, 921, 220), (64, 449, 1258, 684), (449, 180, 920, 1258), (492, 1259, 494, 82), (220, 921, 1259, 492), (921, 320, 919, 1259), (916, 1260, 918, 319), (225, 689, 1260, 916), (689, 83, 687, 1260), (588, 1261, 917, 129), (59, 497, 1261, 588), (497, 225, 916, 1261), (396, 1262, 398, 22), (129, 917, 1262, 396), (917, 319, 915, 1262), (912, 1263, 914, 318), (118, 576, 1263, 912), (576, 47, 688, 1263), (636, 1264, 913, 175), (17, 384, 1264, 636), (384, 118, 912, 1264), (444, 1265, 497, 59), (175, 913, 1265, 444), (913, 318, 911, 1265), (908, 1266, 910, 317), (164, 624, 1266, 908), (624, 5, 626, 1266), (688, 1267, 909, 224), (47, 432, 1267, 688), (432, 164, 908, 1267), (496, 1268, 498, 83), (224, 909, 1268, 496), (909, 317, 907, 1268), (904, 1269, 906, 316), (229, 693, 1269, 904), (693, 84, 691, 1269), (421, 1270, 905, 154), (36, 501, 1270, 421), (501, 229, 904, 1270), (613, 1271, 397, 18), (154, 905, 1271, 613), (905, 316, 903, 1271), (900, 1272, 902, 315), (107, 564, 1272, 900), (564, 35, 692, 1272), (373, 1273, 901, 108), (4, 372, 1273, 373), (372, 107, 900, 1273), (565, 1274, 501, 36), (108, 901, 1274, 565), (901, 315, 899, 1274), (896, 1275, 898, 314), (153, 612, 1275, 896), (612, 17, 636, 1275), (692, 1276, 897, 228), (35, 420, 1276, 692), (420, 153, 896, 1276), (500, 1277, 502, 84), (228, 897, 1277, 500), (897, 314, 895, 1277), (232, 697, 1278, 894), (697, 85, 695, 1278), (48, 505, 1279, 433), (505, 232, 894, 1279), (625, 1280, 616, 0), (890, 1281, 892, 313), (130, 589, 1281, 890), (589, 60, 696, 1281), (385, 1282, 891, 119), (18, 397, 1282, 385), (397, 130, 890, 1282), (577, 1283, 505, 48), (119, 891, 1283, 577), (891, 313, 889, 1283), (886, 1284, 888, 312), (176, 637, 1284, 886), (637, 22, 635, 1284), (696, 1285, 887, 231), (60, 445, 1285, 696), (445, 176, 886, 1285), (504, 1286, 506, 85), (231, 887, 1286, 504), (887, 312, 885, 1286), (882, 1287, 884, 311), (236, 701, 1287, 882), (701, 86, 699, 1287), (584, 1288, 883, 126), (55, 509, 1288, 584), (509, 236, 882, 1288), (392, 1289, 394, 21), (126, 883, 1289, 392), (883, 311, 881, 1289), (878, 1290, 880, 310), (113, 571, 1290, 878), (571, 42, 700, 1290), (632, 1291, 879, 171), (12, 379, 1291, 632), (379, 113, 878, 1291), (440, 1292, 509, 55), (171, 879, 1292, 440), (879, 310, 877, 1292), (874, 1293, 876, 309), (160, 619, 1293, 874), (619, 6, 370, 1293), (700, 1294, 875, 235), (42, 427, 1294, 700), (427, 160, 874, 1294), (508, 1295, 510, 86), (235, 875, 1295, 508), (875, 309, 873, 1295), (870, 1296, 872, 308), (240, 705, 1296, 870), (705, 87, 703, 1296), (567, 1297, 871, 109), (38, 513, 1297, 567), (513, 240, 870, 1297), (375, 1298, 393, 8), (109, 871, 1298, 375), (871, 308, 869, 1298), (866, 1299, 868, 307), (102, 559, 1299, 866), (559, 30, 704, 1299), (615, 1300, 867, 156), (2, 367, 1300, 615), (367, 102, 866, 1300), (423, 1301, 513, 38), (156, 867, 1301, 423), (867, 307, 865, 1301), (862, 1302, 864, 306), (148, 607, 1302, 862), (607, 12, 632, 1302), (704, 1303, 863, 239), (30, 415, 1303, 704), (415, 148, 862, 1303), (512, 1304, 514, 87), (239, 863, 1304, 512), (863, 306, 861, 1304), (858, 1305, 860, 305), (244, 709, 1305, 858), (709, 88, 707, 1305), (555, 1306, 859, 98), (26, 517, 1306, 555), (517, 244, 858, 1306), (363, 1307, 625, 0), (98, 859, 1307, 363), (859, 305, 857, 1307), (854, 1308, 856, 304), (127, 585, 1308, 854), (585, 56, 708, 1308), (603, 1309, 855, 144), (8, 393, 1309, 603), (393, 127, 854, 1309), (411, 1310, 517, 26), (144, 855, 1310, 411), (855, 304, 853, 1310), (850, 1311, 852, 303), (172, 633, 1311, 850), (633, 21, 631, 1311), (708, 1312, 851, 243), (56, 441, 1312, 708), (441, 172, 850, 1312), (516, 1313, 518, 88), (243, 851, 1313, 516), (851, 303, 849, 1313), (846, 1314, 848, 302), (248, 713, 1314, 846), (713, 89, 711, 1314), (580, 1315, 847, 122), (51, 521, 1315, 580), (521, 248, 846, 1315), (388, 1316, 390, 20), (122, 847, 1316, 388), (847, 302, 845, 1316), (842, 1317, 844, 301), (114, 572, 1317, 842), (572, 43, 712, 1317), (628, 1318, 843, 168), (13, 380, 1318, 628), (380, 114, 842, 1318), (436, 1319, 521, 51), (168, 843, 1319, 436), (843, 301, 841, 1319), (620, 3, 365, 1320), (712, 1321, 839, 247), (43, 428, 1321, 712), (520, 1322, 522, 89), (247, 839, 1322, 520), (836, 1323, 838, 300), (251, 717, 1323, 836), (717, 90, 715, 1323), (575, 1324, 837, 117), (46, 525, 1324, 575), (525, 251, 836, 1324), (383, 1325, 389, 16), (117, 837, 1325, 383), (837, 300, 835, 1325), (832, 1326, 834, 299), (103, 560, 1326, 832), (560, 31, 716, 1326), (623, 1327, 833, 163), (7, 368, 1327, 623), (368, 103, 832, 1327), (431, 1328, 525, 46), (163, 833, 1328, 431), (833, 299, 831, 1328), (828, 1329, 830, 298), (149, 608, 1329, 828), (608, 13, 628, 1329), (716, 1330, 829, 250), (31, 416, 1330, 716), (416, 149, 828, 1330), (524, 1331, 526, 90), (250, 829, 1331, 524), (829, 298, 827, 1331), (824, 1332, 826, 297), (255, 721, 1332, 824), (721, 91, 719, 1332), (563, 1333, 825, 106), (34, 529, 1333, 563), (529, 255, 824, 1333), (371, 1334, 626, 5), (106, 825, 1334, 371), (825, 297, 823, 1334), (820, 1335, 822, 296), (123, 581, 1335, 820), (581, 52, 720, 1335), (611, 1336, 821, 152), (16, 389, 1336, 611), (389, 123, 820, 1336), (419, 1337, 529, 34), (152, 821, 1337, 419), (821, 296, 819, 1337), (816, 1338, 818, 295), (169, 629, 1338, 816), (629, 20, 627, 1338), (720, 1339, 817, 254), (52, 437, 1339, 720), (437, 169, 816, 1339), (528, 1340, 530, 91), (254, 817, 1340, 528), (817, 295, 815, 1340), (812, 1341, 814, 294), (259, 725, 1341, 812), (725, 92, 723, 1341), (579, 1342, 813, 121), (50, 533, 1342, 579), (533, 259, 812, 1342), (387, 1343, 614, 19), (121, 813, 1343, 387), (813, 294, 811, 1343), (808, 1344, 810, 293), (124, 582, 1344, 808), (582, 53, 724, 1344), (627, 1345, 809, 167), (20, 390, 1345, 627), (390, 124, 808, 1345), (435, 1346, 533, 50), (167, 809, 1346, 435), (809, 293, 807, 1346), (630, 10, 377, 1347), (724, 1348, 805, 258), (53, 438, 1348, 724), (532, 1349, 534, 92), (258, 805, 1349, 532), (802, 1350, 804, 292), (262, 729, 1350, 802), (729, 93, 727, 1350), (583, 1351, 803, 125), (54, 537, 1351, 583), (537, 262, 802, 1351), (391, 1352, 613, 18), (125, 803, 1352, 391), (803, 292, 801, 1352), (798, 1353, 800, 291), (128, 586, 1353, 798), (586, 57, 728, 1353), (631, 1354, 799, 170), (21, 394, 1354, 631), (394, 128, 798, 1354), (439, 1355, 537, 54), (170, 799, 1355, 439), (799, 291, 797, 1355), (794, 1356, 796, 290), (173, 634, 1356, 794), (634, 15, 382, 1356), (728, 1357, 795, 261), (57, 442, 1357, 728), (442, 173, 794, 1357), (536, 1358, 538, 93), (261, 795, 1358, 536), (795, 290, 793, 1358), (265, 733, 1359, 792), (733, 94, 731, 1359), (58, 541, 1360, 587), (541, 265, 792, 1360), (395, 1361, 604, 9), (788, 1362, 790, 289), (131, 590, 1362, 788), (590, 61, 732, 1362), (635, 1363, 789, 174), (22, 398, 1363, 635), (398, 131, 788, 1363), (443, 1364, 541, 58), (174, 789, 1364, 443), (789, 289, 787, 1364), (784, 1365, 786, 288), (177, 638, 1365, 784), (638, 19, 614, 1365), (732, 1366, 785, 264), (61, 446, 1366, 732), (446, 177, 784, 1366), (540, 1367, 542, 94), (264, 785, 1367, 540), (785, 288, 783, 1367), (780, 1368, 782, 287), (269, 737, 1368, 780), (737, 95, 735, 1368), (591, 1369, 781, 132), (62, 545, 1369, 591), (545, 269, 780, 1369), (399, 1370, 384, 17), (132, 781, 1370, 399), (781, 287, 779, 1370), (776, 1371, 778, 286), (135, 594, 1371, 776), (594, 65, 736, 1371), (639, 1372, 777, 178), (23, 402, 1372, 639), (402, 135, 776, 1372), (447, 1373, 545, 62), (178, 777, 1373, 447), (777, 286, 775, 1373), (772, 1374, 774, 285), (181, 642, 1374, 772), (642, 16, 611, 1374), (736, 1375, 773, 268), (65, 450, 1375, 736), (450, 181, 772, 1375), (544, 1376, 546, 95), (268, 773, 1376, 544), (773, 285, 771, 1376), (768, 1377, 770, 284), (273, 741, 1377, 768), (741, 96, 739, 1377), (595, 1378, 769, 136), (66, 549, 1378, 595), (549, 273, 768, 1378), (403, 1379, 381, 14), (136, 769, 1379, 403), (769, 284, 767, 1379), (764, 1380, 766, 283), (139, 598, 1380, 764), (598, 69, 740, 1380), (643, 1381, 765, 182), (24, 406, 1381, 643), (406, 139, 764, 1381), (451, 1382, 549, 66), (182, 765, 1382, 451), (765, 283, 763, 1382), (760, 1383, 762, 282), (184, 646, 1383, 760), (646, 13, 608, 1383), (740, 1384, 761, 272), (69, 454, 1384, 740), (454, 184, 760, 1384), (548, 1385, 550, 96), (272, 761, 1385, 548), (761, 282, 759, 1385), (756, 1386, 758, 281), (277, 745, 1386, 756), (745, 97, 743, 1386), (599, 1387, 757, 140), (70, 553, 1387, 599), (553, 277, 756, 1387), (407, 1388, 378, 11), (140, 757, 1388, 407), (757, 281, 755, 1388), (752, 1389, 754, 280), (143, 602, 1389, 752), (602, 73, 744, 1389), (647, 1390, 753, 185), (25, 410, 1390, 647), (410, 143, 752, 1390), (455, 1391, 553, 70), (185, 753, 1391, 455), (753, 280, 751, 1391), (748, 1392, 750, 279), (188, 650, 1392, 748), (650, 10, 605, 1392), (744, 1393, 749, 276), (73, 458, 1393, 744), (458, 188, 748, 1393), (552, 1394, 554, 97), (276, 749, 1394, 552), (749, 279, 747, 1394), (747, 1395, 746, 278), (279, 750, 1395, 747), (750, 146, 413, 1395), (751, 1396, 745, 277), (280, 754, 1396, 751), (754, 276, 552, 1396), (755, 1397, 570, 112), (281, 758, 1397, 755), (758, 275, 551, 1397), (759, 1398, 742, 274), (282, 762, 1398, 759), (762, 149, 416, 1398), (763, 1399, 741, 273), (283, 766, 1399, 763), (766, 272, 548, 1399), (767, 1400, 573, 115), (284, 770, 1400, 767), (770, 271, 547, 1400), (771, 1401, 738, 270), (285, 774, 1401, 771), (774, 152, 419, 1401), (775, 1402, 737, 269), (286, 778, 1402, 775), (778, 268, 544, 1402), (779, 1403, 576, 118), (287, 782, 1403, 779), (782, 267, 543, 1403), (783, 1404, 734, 266), (288, 786, 1404, 783), (786, 155, 422, 1404), (787, 1405, 733, 265), (289, 790, 1405, 787), (790, 264, 540, 1405), (791, 1406, 412, 145), (793, 1407, 730, 263), (290, 796, 1407, 793), (796, 116, 574, 1407), (797, 1408, 729, 262), (291, 800, 1408, 797), (800, 261, 536, 1408), (801, 1409, 421, 154), (292, 804, 1409, 801), (804, 260, 535, 1409), (806, 111, 569, 1410), (807, 1411, 725, 259), (293, 810, 1411, 807), (810, 258, 532, 1411), (811, 1412, 422, 155), (294, 814, 1412, 811), (814, 257, 531, 1412), (815, 1413, 722, 256), (295, 818, 1413, 815), (818, 167, 435, 1413), (819, 1414, 721, 255), (296, 822, 1414, 819), (822, 254, 528, 1414), (823, 1415, 434, 166), (297, 826, 1415, 823), (826, 253, 527, 1415), (827, 1416, 718, 252), (298, 830, 1416, 827), (830, 168, 436, 1416), (831, 1417, 717, 251), (299, 834, 1417, 831), (834, 250, 524, 1417), (835, 1418, 581, 123), (300, 838, 1418, 835), (838, 249, 523, 1418), (840, 100, 557, 1419), (841, 1420, 713, 248), (301, 844, 1420, 841), (844, 247, 520, 1420), (845, 1421, 582, 124), (302, 848, 1421, 845), (848, 246, 519, 1421), (849, 1422, 710, 245), (303, 852, 1422, 849), (852, 170, 439, 1422), (853, 1423, 709, 244), (304, 856, 1423, 853), (856, 243, 516, 1423), (857, 1424, 433, 165), (305, 860, 1424, 857), (860, 242, 515, 1424), (861, 1425, 706, 241), (306, 864, 1425, 861), (864, 171, 440, 1425), (865, 1426, 705, 240), (307, 868, 1426, 865), (868, 239, 512, 1426), (869, 1427, 585, 127), (308, 872, 1427, 869), (872, 238, 511, 1427), (873, 1428, 702, 237), (309, 876, 1428, 873), (876, 105, 562, 1428), (877, 1429, 701, 236), (310, 880, 1429, 877), (880, 235, 508, 1429), (881, 1430, 586, 128), (311, 884, 1430, 881), (884, 234, 507, 1430), (885, 1431, 698, 233), (312, 888, 1431, 885), (888, 174, 443, 1431), (889, 1432, 697, 232), (313, 892, 1432, 889), (892, 231, 504, 1432), (893, 1433, 424, 157), (895, 1434, 694, 230), (314, 898, 1434, 895), (898, 175, 444, 1434), (899, 1435, 693, 229), (315, 902, 1435, 899), (902, 228, 500, 1435), (903, 1436, 589, 130), (316, 906, 1436, 903), (906, 227, 499, 1436), (907, 1437, 690, 226), (317, 910, 1437, 907), (910, 166, 434, 1437), (911, 1438, 689, 225), (318, 914, 1438, 911), (914, 224, 496, 1438), (915, 1439, 590, 131), (319, 918, 1439, 915), (918, 223, 495, 1439), (919, 1440, 686, 222), (320, 922, 1440, 919), (922, 178, 447, 1440), (923, 1441, 685, 221), (321, 926, 1441, 923), (926, 220, 492, 1441), (927, 1442, 564, 107), (322, 930, 1442, 927), (930, 219, 491, 1442), (931, 1443, 682, 218), (323, 934, 1443, 931), (934, 179, 448, 1443), (935, 1444, 681, 217), (324, 938, 1444, 935), (938, 216, 488, 1444), (939, 1445, 593, 134), (325, 942, 1445, 939), (942, 215, 487, 1445), (943, 1446, 678, 214), (326, 946, 1446, 943), (946, 163, 431, 1446), (947, 1447, 677, 213), (327, 950, 1447, 947), (950, 212, 484, 1447), (951, 1448, 594, 135), (328, 954, 1448, 951), (954, 211, 483, 1448), (955, 1449, 674, 210), (329, 958, 1449, 955), (958, 182, 451, 1449), (959, 1450, 673, 209), (330, 962, 1450, 959), (962, 208, 480, 1450), (963, 1451, 561, 104), (331, 966, 1451, 963), (966, 207, 479, 1451), (967, 1452, 670, 206), (969, 1453, 669, 205), (971, 1454, 597, 138), (332, 974, 1454, 971), (974, 204, 475, 1454), (975, 1455, 666, 203), (977, 1456, 665, 202), (979, 1457, 598, 139), (333, 982, 1457, 979), (982, 201, 471, 1457), (983, 1458, 662, 200), (334, 986, 1458, 983), (986, 185, 455, 1458), (987, 1459, 661, 199), (335, 990, 1459, 987), (990, 198, 468, 1459), (991, 1460, 558, 101), (336, 994, 1460, 991), (994, 197, 467, 1460), (995, 1461, 658, 196), (337, 998, 1461, 995), (998, 186, 456, 1461), (999, 1462, 657, 195), (338, 1002, 1462, 999), (1002, 194, 464, 1462), (1003, 1463, 601, 142), (339, 1006, 1463, 1003), (1006, 193, 463, 1463), (1007, 1464, 654, 192), (340, 1010, 1464, 1007), (1010, 158, 425, 1464), (1011, 1465, 653, 191), (341, 1014, 1465, 1011), (1014, 190, 460, 1465), (1015, 1466, 602, 143), (342, 1018, 1466, 1015), (1018, 189, 459, 1466), (1019, 1467, 650, 188), (343, 1022, 1467, 1019), (1022, 111, 377, 1467), (1023, 1468, 649, 187), (344, 1026, 1468, 1023), (1026, 141, 408, 1468), (1027, 1469, 606, 147), (345, 1030, 1469, 1027), (1030, 140, 407, 1469), (1031, 1470, 646, 184), (346, 1034, 1470, 1031), (1034, 114, 380, 1470), (1035, 1471, 645, 183), (347, 1038, 1471, 1035), (1038, 137, 404, 1471), (1039, 1472, 609, 150), (348, 1042, 1472, 1039), (1042, 136, 403, 1472), (1043, 1473, 642, 181), (349, 1046, 1473, 1043), (1046, 117, 383, 1473), (1047, 1474, 641, 180), (350, 1050, 1474, 1047), (1050, 133, 400, 1474), (1051, 1475, 612, 153), (351, 1054, 1475, 1051), (1054, 132, 399, 1475), (1055, 1476, 638, 177), (352, 1058, 1476, 1055), (1058, 120, 386, 1476), (1059, 1477, 637, 176), (353, 1062, 1477, 1059), (1062, 129, 396, 1477), (1063, 1478, 376, 110), (1065, 1479, 634, 173), (354, 1068, 1479, 1065), (1068, 151, 610, 1479), (1069, 1480, 633, 172), (355, 1072, 1480, 1069), (1072, 126, 392, 1480), (1073, 1481, 385, 119), (356, 1076, 1481, 1073), (1076, 125, 391, 1481), (1078, 146, 605, 1482), (1079, 1483, 629, 169), (357, 1082, 1483, 1079), (1082, 122, 388, 1483), (1083, 1484, 386, 120), (358, 1086, 1484, 1083), (1086, 121, 387, 1484), (1088, 158, 617, 1485), (1089, 1486, 373, 108), (359, 1092, 1486, 1089), (1092, 162, 622, 1486), (1093, 1487, 364, 99), (1095, 1488, 624, 164), (360, 1098, 1488, 1095), (1098, 106, 371, 1488), (1099, 1489, 621, 161), (361, 1102, 1489, 1099), (1102, 103, 368, 1489), (1103, 1490, 618, 159), (362, 1106, 1490, 1103), (1106, 100, 365, 1490)])
me_cube_001.use_remesh_preserve_volume = False
me_cube_001.use_remesh_preserve_attributes = False
me_cube_001.use_mirror_vertex_groups = False
me_cube_001.update()

# ---- objects
ob_plane_001 = bpy.data.objects.new('Plane.001', me_plane_006)
ob_cube_013 = bpy.data.objects.new('Cube.013', me_cube_021)
ob_cube_009 = bpy.data.objects.new('Cube.009', me_cube_020)
ob_cube_008 = bpy.data.objects.new('Cube.008', me_cube_019)
ob_cube_007 = bpy.data.objects.new('Cube.007', me_cube_018)
ob_cube_006 = bpy.data.objects.new('Cube.006', me_cube_017)
ob_cube_005 = bpy.data.objects.new('Cube.005', me_cube_015)
ob_cube_012 = bpy.data.objects.new('Cube.012', me_cube_014)
ob_cube_010 = bpy.data.objects.new('Cube.010', me_cube_013)
ob_cube_011 = bpy.data.objects.new('Cube.011', me_cube_012)
ob_cube_004 = bpy.data.objects.new('Cube.004', me_cube_005)
ob_cube_003 = bpy.data.objects.new('Cube.003', me_cube_004)
ob_cube_002 = bpy.data.objects.new('Cube.002', me_cube_003)
ob_cube_001 = bpy.data.objects.new('Cube.001', me_cube_002)
ob_cube = bpy.data.objects.new('Cube', me_cube_001)
ob_lamp = bpy.data.objects.new('Lamp', light_lamp)
ob_camera = bpy.data.objects.new('Camera', cam_camera)

# ---- transforms, parenting, visibility, modifiers, constraints
ob_plane_001.location = (0.0, 0.0, 0.0)
ob_plane_001.scale = (0.5, 1.5, 1.0)
ob_plane_001.lineart.crease_threshold = 0.0
ob_cube_013.location = (0.115, 0.13, 0.11)
ob_cube_013.scale = (0.05, 3.0, 0.4)
ob_cube_013.lineart.crease_threshold = 0.0
ob_cube_009.location = (-0.115, -0.13, 0.11)
ob_cube_009.scale = (0.05, 3.0, 0.4)
ob_cube_009.lineart.crease_threshold = 0.0
ob_cube_008.location = (-0.08, 1.04, 0.11)
ob_cube_008.scale = (0.7, 0.05, 0.4)
ob_cube_008.lineart.crease_threshold = 0.0
ob_cube_007.location = (0.08, -1.04, 0.11)
ob_cube_007.scale = (0.7, 0.05, 0.4)
ob_cube_007.lineart.crease_threshold = 0.0
ob_cube_006.location = (0.08, -1.04, 0.11)
ob_cube_006.scale = (0.7, 0.05, 0.4)
ob_cube_006.lineart.crease_threshold = 0.0
ob_cube_005.location = (0.08, -1.04, 0.11)
ob_cube_005.scale = (0.7, 0.05, 0.4)
ob_cube_005.lineart.crease_threshold = 0.0
ob_cube_012.location = (0.29, 0.115, 0.11)
ob_cube_012.scale = (0.05, 3.9, 0.4)
ob_cube_012.lineart.crease_threshold = 0.0
ob_cube_010.location = (-0.07, 1.3, 0.11)
ob_cube_010.scale = (1.25, 0.05, 0.4)
ob_cube_010.lineart.crease_threshold = 0.0
ob_cube_011.location = (0.07, -1.3, 0.11)
ob_cube_011.scale = (1.25, 0.05, 0.4)
ob_cube_011.lineart.crease_threshold = 0.0
ob_cube_004.location = (-0.29, -0.115, 0.11)
ob_cube_004.scale = (0.05, 3.9, 0.4)
ob_cube_004.lineart.crease_threshold = 0.0
ob_cube_003.location = (-0.4703, 0.0, 0.11)
ob_cube_003.scale = (0.1, 5.0, 0.4)
ob_cube_003.lineart.crease_threshold = 0.0
ob_cube_002.location = (0.47, 0.0, 0.1103)
ob_cube_002.scale = (0.1, 5.0, 0.4)
ob_cube_002.lineart.crease_threshold = 0.0
ob_cube_001.location = (0.0, -1.5, 0.11)
ob_cube_001.scale = (1.667, 0.1, 0.4)
ob_cube_001.lineart.crease_threshold = 0.0
ob_cube.location = (0.0, 1.5, 0.11)
ob_cube.scale = (1.667, 0.1, 0.4)
ob_cube.lineart.crease_threshold = 0.0
ob_lamp.location = (4.076, 1.005, 5.904)
ob_lamp.rotation_euler = (0.6503, 0.05522, 1.866)
ob_lamp.lock_rotations_4d = False
ob_lamp.empty_display_type = 'ARROWS'
ob_lamp.color = (0.0, 0.0, 0.0, 0.0)
ob_lamp.lineart.crease_threshold = 0.0
ob_camera.location = (7.481, -6.508, 5.344)
ob_camera.rotation_euler = (1.109, 0.0, 0.8149)
ob_camera.lock_rotations_4d = False
ob_camera.empty_display_type = 'ARROWS'
ob_camera.color = (0.0, 0.0, 0.0, 0.0)
ob_camera.display_type = 'WIRE'
ob_camera.lineart.crease_threshold = 0.0

# ---- collection membership
col_collection_1.objects.link(ob_plane_001)
col_collection_1.objects.link(ob_cube_013)
col_collection_1.objects.link(ob_cube_009)
col_collection_1.objects.link(ob_cube_008)
col_collection_1.objects.link(ob_cube_007)
col_collection_1.objects.link(ob_cube_006)
col_collection_1.objects.link(ob_cube_005)
col_collection_1.objects.link(ob_cube_012)
col_collection_1.objects.link(ob_cube_010)
col_collection_1.objects.link(ob_cube_011)
col_collection_1.objects.link(ob_cube_004)
col_collection_1.objects.link(ob_cube_003)
col_collection_1.objects.link(ob_cube_002)
col_collection_1.objects.link(ob_cube_001)
col_collection_1.objects.link(ob_cube)
col_collection_1.objects.link(ob_lamp)
col_collection_1.objects.link(ob_camera)

# ---- scene / render settings (as saved in the file)
scene.camera = ob_camera
scene.frame_start = 1; scene.frame_end = 250; scene.frame_set(2)
scene.render.engine = 'BLENDER_EEVEE_NEXT'
scene.render.resolution_percentage = 50
scene.render.dither_intensity = 0.0
scene.cycles.use_denoising = False
scene.cycles.samples = 128
scene.cycles.sampling_pattern = 'TABULATED_SOBOL'
scene.cycles.use_adaptive_sampling = False
scene.cycles.use_light_tree = False
scene.cycles.blur_glossy = 0.0
scene.cycles.sample_clamp_indirect = 0.0
scene.view_settings.view_transform = 'Standard'
bpy.context.view_layer.update()
